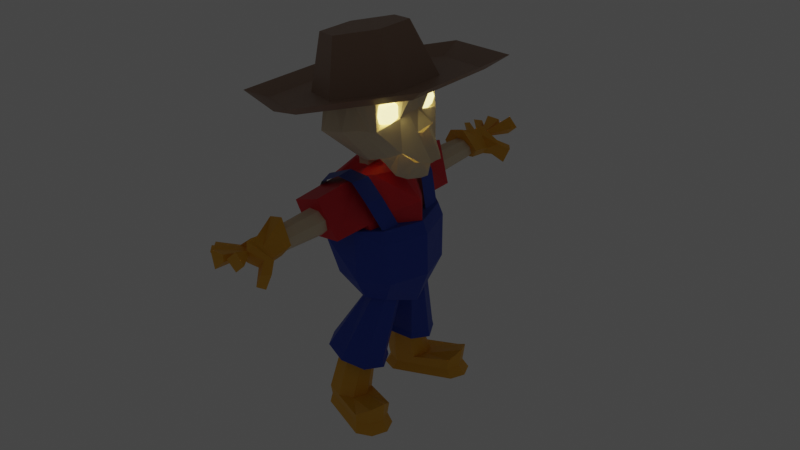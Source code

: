 # Source: Farmer_villager.blend  (saved by Blender 3.0.42; exported with 4.5.12 LTS)
import bpy
from mathutils import Matrix  # noqa: F401  (used for matrix-valued properties, if any)

bpy.ops.wm.read_factory_settings(use_empty=True)
scene = bpy.context.scene
scene.name = 'Scene'

# ---- collections
col_collection = bpy.data.collections.new('Collection'); scene.collection.children.link(col_collection)

# ---- materials (node trees are filled in below, after node groups)
mat_bone = bpy.data.materials.new('Bone')
mat_bone.use_transparent_shadow = False
mat_shirt = bpy.data.materials.new('Shirt')
mat_shirt.use_transparent_shadow = False
mat_pant = bpy.data.materials.new('Pant')
mat_pant.use_transparent_shadow = False
mat_shoes_and_glows = bpy.data.materials.new('Shoes and glows')
mat_shoes_and_glows.use_transparent_shadow = False
mat_hand = bpy.data.materials.new('Hand')
mat_hand.use_transparent_shadow = False
mat_belt = bpy.data.materials.new('Belt')
mat_belt.use_transparent_shadow = False
mat_eyes = bpy.data.materials.new('Eyes')
mat_eyes.use_transparent_shadow = False
mat_hat = bpy.data.materials.new('Hat')
mat_hat.use_transparent_shadow = False

# ---- material node trees
mat_bone.use_nodes = True; mat_bone.node_tree.nodes.clear()
_N = mat_bone.node_tree.nodes; _L = mat_bone.node_tree.links
n0 = _N.new('ShaderNodeBsdfPrincipled'); n0.name = 'Principled BSDF'; n0.location = (10, 300)
n0.distribution = 'GGX'
n0.subsurface_method = 'RANDOM_WALK_SKIN'
n0.inputs[0].default_value = (0.8, 0.6771, 0.4873, 1.0)
n0.inputs[2].default_value = 1.0
n0.inputs[3].default_value = 1.45
n0.inputs[27].default_value = (0.0, 0.0, 0.0, 1.0)
n0.inputs[28].default_value = 1.0
n1 = _N.new('ShaderNodeOutputMaterial'); n1.name = 'Material Output'; n1.location = (300, 300)
_L.new(n0.outputs[0], n1.inputs[0])
n1.is_active_output = True
mat_shirt.use_nodes = True; mat_shirt.node_tree.nodes.clear()
_N = mat_shirt.node_tree.nodes; _L = mat_shirt.node_tree.links
n0 = _N.new('ShaderNodeBsdfPrincipled'); n0.name = 'Principled BSDF'; n0.location = (10, 300)
n0.distribution = 'GGX'
n0.subsurface_method = 'RANDOM_WALK_SKIN'
n0.inputs[0].default_value = (0.7633, 0.01176, 0.02687, 1.0)
n0.inputs[3].default_value = 1.45
n0.inputs[27].default_value = (0.0, 0.0, 0.0, 1.0)
n0.inputs[28].default_value = 1.0
n1 = _N.new('ShaderNodeOutputMaterial'); n1.name = 'Material Output'; n1.location = (300, 300)
_L.new(n0.outputs[0], n1.inputs[0])
n1.is_active_output = True
mat_pant.use_nodes = True; mat_pant.node_tree.nodes.clear()
_N = mat_pant.node_tree.nodes; _L = mat_pant.node_tree.links
n0 = _N.new('ShaderNodeBsdfPrincipled'); n0.name = 'Principled BSDF'; n0.location = (10, 300)
n0.distribution = 'GGX'
n0.subsurface_method = 'RANDOM_WALK_SKIN'
n0.inputs[0].default_value = (0.01533, 0.05941, 0.4641, 1.0)
n0.inputs[3].default_value = 1.45
n0.inputs[27].default_value = (0.0, 0.0, 0.0, 1.0)
n0.inputs[28].default_value = 1.0
n1 = _N.new('ShaderNodeOutputMaterial'); n1.name = 'Material Output'; n1.location = (300, 300)
_L.new(n0.outputs[0], n1.inputs[0])
n1.is_active_output = True
mat_shoes_and_glows.use_nodes = True; mat_shoes_and_glows.node_tree.nodes.clear()
_N = mat_shoes_and_glows.node_tree.nodes; _L = mat_shoes_and_glows.node_tree.links
n0 = _N.new('ShaderNodeBsdfPrincipled'); n0.name = 'Principled BSDF'; n0.location = (10, 300)
n0.distribution = 'GGX'
n0.subsurface_method = 'RANDOM_WALK_SKIN'
n0.inputs[0].default_value = (0.8271, 0.4174, 0.01722, 1.0)
n0.inputs[3].default_value = 1.45
n0.inputs[27].default_value = (0.0, 0.0, 0.0, 1.0)
n0.inputs[28].default_value = 1.0
n1 = _N.new('ShaderNodeOutputMaterial'); n1.name = 'Material Output'; n1.location = (300, 300)
_L.new(n0.outputs[0], n1.inputs[0])
n1.is_active_output = True
mat_hand.use_nodes = True; mat_hand.node_tree.nodes.clear()
_N = mat_hand.node_tree.nodes; _L = mat_hand.node_tree.links
n0 = _N.new('ShaderNodeBsdfPrincipled'); n0.name = 'Principled BSDF'; n0.location = (10, 300)
n0.distribution = 'GGX'
n0.subsurface_method = 'RANDOM_WALK_SKIN'
n0.inputs[0].default_value = (1.0, 0.9043, 0.8934, 1.0)
n0.inputs[3].default_value = 1.45
n0.inputs[27].default_value = (0.0, 0.0, 0.0, 1.0)
n0.inputs[28].default_value = 1.0
n1 = _N.new('ShaderNodeOutputMaterial'); n1.name = 'Material Output'; n1.location = (300, 300)
_L.new(n0.outputs[0], n1.inputs[0])
n1.is_active_output = True
mat_belt.use_nodes = True; mat_belt.node_tree.nodes.clear()
_N = mat_belt.node_tree.nodes; _L = mat_belt.node_tree.links
n0 = _N.new('ShaderNodeBsdfPrincipled'); n0.name = 'Principled BSDF'; n0.location = (10, 300)
n0.distribution = 'GGX'
n0.subsurface_method = 'RANDOM_WALK_SKIN'
n0.inputs[0].default_value = (0.1194, 0.1299, 0.1374, 1.0)
n0.inputs[1].default_value = 0.7523
n0.inputs[2].default_value = 0.3532
n0.inputs[3].default_value = 1.45
n0.inputs[27].default_value = (0.0, 0.0, 0.0, 1.0)
n0.inputs[28].default_value = 1.0
n1 = _N.new('ShaderNodeOutputMaterial'); n1.name = 'Material Output'; n1.location = (300, 300)
_L.new(n0.outputs[0], n1.inputs[0])
n1.is_active_output = True
mat_eyes.use_nodes = True; mat_eyes.node_tree.nodes.clear()
_N = mat_eyes.node_tree.nodes; _L = mat_eyes.node_tree.links
n0 = _N.new('ShaderNodeBsdfPrincipled'); n0.name = 'Principled BSDF'; n0.location = (10, 300)
n0.distribution = 'GGX'
n0.subsurface_method = 'RANDOM_WALK_SKIN'
n0.inputs[0].default_value = (1.0, 0.9915, 0.9915, 1.0)
n0.inputs[3].default_value = 1.45
n0.inputs[27].default_value = (0.9879, 0.8193, 0.279, 1.0)
n0.inputs[28].default_value = 3.3
n1 = _N.new('ShaderNodeOutputMaterial'); n1.name = 'Material Output'; n1.location = (300, 300)
_L.new(n0.outputs[0], n1.inputs[0])
n1.is_active_output = True
mat_hat.use_nodes = True; mat_hat.node_tree.nodes.clear()
_N = mat_hat.node_tree.nodes; _L = mat_hat.node_tree.links
n0 = _N.new('ShaderNodeBsdfPrincipled'); n0.name = 'Principled BSDF'; n0.location = (10, 300)
n0.distribution = 'GGX'
n0.subsurface_method = 'RANDOM_WALK_SKIN'
n0.inputs[0].default_value = (0.3363, 0.2115, 0.1446, 1.0)
n0.inputs[3].default_value = 1.45
n0.inputs[27].default_value = (0.0, 0.0, 0.0, 1.0)
n0.inputs[28].default_value = 1.0
n1 = _N.new('ShaderNodeOutputMaterial'); n1.name = 'Material Output'; n1.location = (300, 300)
_L.new(n0.outputs[0], n1.inputs[0])
n1.is_active_output = True

# ---- world
world_world = bpy.data.worlds.new('World'); scene.world = world_world
world_world.use_nodes = True; world_world.node_tree.nodes.clear()
_N = world_world.node_tree.nodes; _L = world_world.node_tree.links
n0 = _N.new('ShaderNodeOutputWorld'); n0.name = 'World Output'; n0.location = (300, 300)
n1 = _N.new('ShaderNodeBackground'); n1.name = 'Background'; n1.location = (10, 300)
n1.inputs[0].default_value = (0.05088, 0.05088, 0.05088, 1.0)
_L.new(n1.outputs[0], n0.inputs[0])
n0.is_active_output = True
world_world.color = (0.05088, 0.05088, 0.05088)
world_world.use_sun_shadow = False
world_world.sun_shadow_jitter_overblur = 0.0

# ---- meshes
me_cylinder = bpy.data.meshes.new('Cylinder')
me_cylinder.from_pydata([(0.0, 1.0, -1.0), (-1.828e-08, 0.6934, 1.288), (0.866, 0.5, -1.0), (0.6005, 0.3467, 1.288), (0.866, -0.5, -1.0), (0.6005, -0.3467, 1.288), (-8.742e-08, -1.0, -1.0), (-7.889e-08, -0.6934, 1.288), (-0.866, -0.5, -1.0), (-0.6005, -0.3467, 1.288), (-0.866, 0.5, -1.0), (-0.6005, 0.3467, 1.288), (5.262e-08, 1.681, -1.0), (1.456, 0.8405, -1.0), (1.456, -0.8405, -1.0), (-9.433e-08, -1.681, -1.0), (-1.456, -0.8405, -1.0), (-1.456, 0.8405, -1.0), (5.102e-08, 2.067, -0.5845), (1.79, 1.033, -0.5845), (1.79, -1.033, -0.5845), (-1.296e-07, -2.067, -0.5845), (-1.79, -1.033, -0.5845), (-1.79, 1.033, -0.5845), (-0.1355, 0.0, -4.323), (0.1806, 0.0, -4.504), (0.5341, 0.0, -5.734), (0.347, 0.0, -8.859), (-0.1924, -0.1825, -4.249), (0.03966, -0.4115, -4.391), (0.1709, -0.4469, -5.961), (0.0465, -0.5755, -8.869), (-0.5386, -0.1832, -3.917), (-0.8573, -0.4127, -4.52), (-0.8624, -0.4498, -6.199), (-0.7257, -0.4845, -8.742), (-0.6092, 0.0, -3.915), (-0.8802, 0.0, -4.666), (-0.9946, 0.0, -6.281), (-0.7203, 0.0, -8.707), (-0.246, -0.2074, -4.223), (-0.4822, -0.2067, -3.93), (-0.7098, -0.542, -4.514), (-0.101, -0.587, -4.269), (-0.661, -0.8086, -6.106), (0.112, -0.7796, -6.114), (-0.3987, -0.6937, -8.829), (-0.1552, -0.6329, -8.868), (-0.04118, -1.339, -6.29), (-0.5869, -1.353, -6.084), (-0.1699, -1.458, -4.48), (-0.6572, -1.431, -4.619), (-0.1924, 0.1825, -4.249), (0.03966, 0.4115, -4.391), (0.1709, 0.4469, -5.961), (0.0465, 0.5755, -8.869), (-0.5386, 0.1832, -3.917), (-0.8573, 0.4127, -4.52), (-0.8624, 0.4498, -6.199), (-0.7257, 0.4845, -8.742), (-0.246, 0.2074, -4.223), (-0.4822, 0.2067, -3.93), (-0.7098, 0.542, -4.514), (-0.101, 0.587, -4.269), (-0.661, 0.8086, -6.106), (0.112, 0.7796, -6.114), (-0.3987, 0.6937, -8.829), (-0.1552, 0.6329, -8.868), (-0.04118, 1.339, -6.29), (-0.5869, 1.353, -6.084), (-0.1699, 1.458, -4.48), (-0.6572, 1.431, -4.619), (0.1419, 0.0, -0.07787), (0.8633, 0.0, -1.265), (0.7731, 0.0, -1.964), (1.016, 0.0, -2.506), (0.03828, -0.3988, -0.18), (0.4369, -0.4045, -2.118), (-0.3661, -0.3375, -0.2209), (0.02262, -0.887, -2.286), (-0.7607, -0.2444, -0.6254), (-0.609, -0.693, -2.425), (-0.8094, 0.0, -0.5832), (-0.9026, 0.0, -2.321), (0.5489, -0.2711, -1.547), (0.09491, -0.282, -0.08166), (0.45, -0.1485, -2.006), (0.9518, 0.0, -4.015), (0.6799, -0.3898, -3.455), (0.1714, -0.5715, -3.628), (-0.1129, -0.3999, -3.79), (-0.1643, 0.0, -4.048), (0.9668, -0.108, -4.022), (0.7888, 0.0, -2.918), (0.8091, -0.1244, -2.807), (0.428, -0.7181, -2.388), (0.8879, -0.2212, -1.306), (0.5254, -0.6896, -2.398), (0.7557, -0.2669, -1.46), (0.6264, -0.2619, -2.187), (0.49, -0.449, -1.547), (-0.1974, -0.7125, -1.001), (-0.7366, -0.3564, -1.123), (-0.8947, 0.0, -1.251), (0.406, -0.7246, -0.9628), (0.5872, -0.6714, -1.315), (-0.2563, 0.0, -0.1611), (0.2749, -0.7886, -2.283), (-0.1402, -0.3615, -0.2052), (0.5023, -0.4956, -3.569), (0.1515, -0.7469, -1.033), (0.6074, 0.0, -4.77), (0.1545, 0.0, -4.303), (-0.1874, 0.0, -3.82), (0.3278, 0.0, -4.726), (0.457, 0.0, -4.759), (0.8045, 0.0, -4.06), (0.2643, -0.5243, -3.262), (0.06866, -0.4627, -3.206), (0.5726, -0.3376, -3.454), (0.7972, -0.0893, -4.053), (0.7519, 0.0, -4.641), (0.2086, -0.253, -4.129), (-0.1277, -0.09774, -3.929), (0.2374, -0.2502, -4.275), (0.4928, -0.1757, -4.695), (0.09891, -0.1942, -0.08831), (0.8773, -0.1682, -1.306), (0.7016, -0.1436, -2.02), (0.8529, -0.24, -3.921), (0.4247, 0.0, -4.751), (0.7099, -0.187, -3.974), (0.3368, -0.2519, -4.517), (0.03828, 0.3988, -0.18), (0.4369, 0.4045, -2.118), (-0.3661, 0.3375, -0.2209), (0.02262, 0.887, -2.286), (-0.7607, 0.2444, -0.6254), (-0.609, 0.693, -2.425), (0.5489, 0.2711, -1.547), (0.09491, 0.282, -0.08166), (0.45, 0.1485, -2.006), (0.6799, 0.3898, -3.455), (0.1714, 0.5715, -3.628), (-0.1129, 0.3999, -3.79), (0.9668, 0.108, -4.022), (0.8091, 0.1244, -2.807), (0.428, 0.7181, -2.388), (0.8879, 0.2212, -1.306), (0.5254, 0.6896, -2.398), (0.7557, 0.2669, -1.46), (0.6264, 0.2619, -2.187), (0.49, 0.449, -1.547), (-0.1974, 0.7125, -1.001), (-0.7366, 0.3564, -1.123), (0.406, 0.7246, -0.9628), (0.5872, 0.6714, -1.315), (0.2749, 0.7886, -2.283), (-0.1402, 0.3615, -0.2052), (0.5023, 0.4956, -3.569), (0.1515, 0.7469, -1.033), (0.2643, 0.5243, -3.262), (0.06866, 0.4627, -3.206), (0.5726, 0.3376, -3.454), (0.7972, 0.0893, -4.053), (0.2086, 0.253, -4.129), (-0.1277, 0.09774, -3.929), (0.2374, 0.2502, -4.275), (0.4928, 0.1757, -4.695), (0.09891, 0.1942, -0.08831), (0.8773, 0.1682, -1.306), (0.7016, 0.1436, -2.02), (0.8529, 0.24, -3.921), (0.7099, 0.187, -3.974), (0.3368, 0.2519, -4.517), (-0.3935, -0.5823, -5.005), (-0.4051, -0.6494, -4.821), (-0.253, -0.5823, -5.091), (-0.2106, -0.6494, -4.939), (-0.177, -0.5823, -5.407), (-0.1054, -0.6494, -5.377), (-0.2101, -0.5823, -5.77), (-0.1512, -0.6494, -5.879), (-0.3329, -0.5823, -5.966), (-0.3212, -0.6494, -6.151), (-0.4733, -0.5823, -5.88), (-0.5158, -0.6494, -6.032), (-0.5493, -0.5823, -5.564), (-0.6209, -0.6494, -5.594), (-0.5162, -0.5823, -5.201), (-0.5751, -0.6494, -5.092), (-0.3931, -2.27, -5.011), (-0.382, -2.317, -5.187), (-0.2945, -2.317, -5.24), (-0.2542, -2.27, -5.095), (-0.2472, -2.317, -5.437), (-0.1792, -2.27, -5.408), (-0.2678, -2.317, -5.663), (-0.2119, -2.27, -5.767), (-0.3443, -2.317, -5.785), (-0.3332, -2.27, -5.96), (-0.4318, -2.317, -5.732), (-0.4721, -2.27, -5.876), (-0.4791, -2.317, -5.535), (-0.5471, -2.27, -5.563), (-0.4584, -2.317, -5.309), (-0.5144, -2.27, -5.205), (-0.232, -2.852, -5.355), (-0.01874, -2.776, -5.539), (0.06865, -2.676, -5.639), (-0.1051, -2.58, -5.758), (-0.0592, -2.211, -5.575), (-0.2591, -2.851, -5.432), (-0.155, -2.792, -5.873), (-0.1098, -2.681, -6.114), (-0.2123, -2.583, -6.011), (-0.2154, -2.288, -5.942), (-0.297, -2.846, -5.445), (-0.3425, -2.812, -5.724), (-0.3459, -2.713, -5.685), (-0.3851, -2.606, -5.672), (-0.4733, -2.332, -5.905), (-0.3233, -2.815, -5.397), (-0.499, -2.767, -5.674), (-0.5982, -2.714, -5.813), (-0.6181, -2.552, -5.672), (-0.6247, -2.207, -5.662), (-0.311, -2.805, -5.26), (-0.401, -2.737, -5.216), (-0.5242, -2.721, -5.16), (-0.4527, -2.587, -5.183), (-0.6365, -2.145, -5.08), (-0.2971, -2.822, -5.216), (-0.3058, -2.776, -4.896), (-0.3331, -2.674, -4.905), (-0.3346, -2.556, -4.933), (-0.4705, -2.13, -4.592), (-0.2613, -2.847, -5.198), (-0.2017, -2.745, -5.132), (-0.2344, -2.648, -5.203), (-0.2291, -2.569, -5.273), (-0.2216, -2.139, -4.574), (0.07524, -2.975, -5.921), (0.1682, -2.853, -5.985), (-0.06962, -2.975, -6.414), (-0.02099, -2.854, -6.63), (-0.401, -2.837, -5.523), (-0.3584, -2.792, -5.228), (-0.4944, -3.273, -5.544), (-0.5196, -3.254, -4.807), (-0.2844, -3.258, -5.222), (-0.281, -3.242, -4.949), (-0.5504, -3.162, -5.294), (-0.6512, -3.065, -5.47), (-0.6168, -3.195, -4.991), (-0.7042, -3.079, -4.865), (-0.723, -3.002, -5.347), (-0.7771, -2.925, -5.428), (-0.7459, -3.003, -4.952), (-0.8061, -2.925, -4.911), (0.09591, -3.225, -5.285), (-0.1055, -3.228, -5.588), (-0.2306, -3.237, -5.103), (-0.0202, -3.227, -4.789), (-0.3935, 0.5823, -5.005), (-0.4051, 0.6494, -4.821), (-0.253, 0.5823, -5.091), (-0.2106, 0.6494, -4.939), (-0.177, 0.5823, -5.407), (-0.1054, 0.6494, -5.377), (-0.2101, 0.5823, -5.77), (-0.1512, 0.6494, -5.879), (-0.3329, 0.5823, -5.966), (-0.3212, 0.6494, -6.151), (-0.4733, 0.5823, -5.88), (-0.5158, 0.6494, -6.032), (-0.5493, 0.5823, -5.564), (-0.6209, 0.6494, -5.594), (-0.5162, 0.5823, -5.201), (-0.5751, 0.6494, -5.092), (-0.3931, 2.27, -5.011), (-0.382, 2.317, -5.187), (-0.2945, 2.317, -5.24), (-0.2542, 2.27, -5.095), (-0.2472, 2.317, -5.437), (-0.1792, 2.27, -5.408), (-0.2678, 2.317, -5.663), (-0.2119, 2.27, -5.767), (-0.3443, 2.317, -5.785), (-0.3332, 2.27, -5.96), (-0.4318, 2.317, -5.732), (-0.4721, 2.27, -5.876), (-0.4791, 2.317, -5.535), (-0.5471, 2.27, -5.563), (-0.4584, 2.317, -5.309), (-0.5144, 2.27, -5.205), (-0.232, 2.852, -5.355), (-0.01874, 2.776, -5.539), (0.06865, 2.676, -5.639), (-0.1051, 2.58, -5.758), (-0.0592, 2.211, -5.575), (-0.2591, 2.851, -5.432), (-0.155, 2.792, -5.873), (-0.1098, 2.681, -6.114), (-0.2123, 2.583, -6.011), (-0.2154, 2.288, -5.942), (-0.297, 2.846, -5.445), (-0.3425, 2.812, -5.724), (-0.3459, 2.713, -5.685), (-0.3851, 2.606, -5.672), (-0.4733, 2.332, -5.905), (-0.3233, 2.815, -5.397), (-0.499, 2.767, -5.674), (-0.5982, 2.714, -5.813), (-0.6181, 2.552, -5.672), (-0.6247, 2.207, -5.662), (-0.311, 2.805, -5.26), (-0.401, 2.737, -5.216), (-0.5242, 2.721, -5.16), (-0.4527, 2.587, -5.183), (-0.6365, 2.145, -5.08), (-0.2971, 2.822, -5.216), (-0.3058, 2.776, -4.896), (-0.3331, 2.674, -4.905), (-0.3346, 2.556, -4.933), (-0.4705, 2.13, -4.592), (-0.2613, 2.847, -5.198), (-0.2017, 2.745, -5.132), (-0.2344, 2.648, -5.203), (-0.2291, 2.569, -5.273), (-0.2216, 2.139, -4.574), (0.07524, 2.975, -5.921), (0.1682, 2.853, -5.985), (-0.06962, 2.975, -6.414), (-0.02099, 2.854, -6.63), (-0.401, 2.837, -5.523), (-0.3584, 2.792, -5.228), (-0.4944, 3.273, -5.544), (-0.5196, 3.254, -4.807), (-0.2844, 3.258, -5.222), (-0.281, 3.242, -4.949), (-0.5504, 3.162, -5.294), (-0.6512, 3.065, -5.47), (-0.6168, 3.195, -4.991), (-0.7042, 3.079, -4.865), (-0.723, 3.002, -5.347), (-0.7771, 2.925, -5.428), (-0.7459, 3.003, -4.952), (-0.8061, 2.925, -4.911), (0.09591, 3.225, -5.285), (-0.1055, 3.228, -5.588), (-0.2306, 3.237, -5.103), (-0.0202, 3.227, -4.789), (-0.23, -0.1107, -8.985), (-0.2348, -0.01532, -9.231), (-0.1053, -0.1624, -9.001), (-0.04271, -0.09497, -9.256), (-0.0537, -0.2873, -9.008), (0.03684, -0.2873, -9.266), (-0.1053, -0.4121, -9.001), (-0.04271, -0.4796, -9.256), (-0.23, -0.4638, -8.985), (-0.2348, -0.5592, -9.231), (-0.3547, -0.4121, -8.969), (-0.4268, -0.4796, -9.207), (-0.4064, -0.2873, -8.962), (-0.5064, -0.2873, -9.197), (-0.3547, -0.1624, -8.969), (-0.4268, -0.09497, -9.207), (-1.341, -0.5192, -14.35), (-0.8056, -0.1998, -11.92), (-0.4772, -0.3149, -12.32), (-1.433, -0.7473, -14.3), (-0.3412, -0.5929, -12.48), (-1.341, -0.9755, -14.35), (-0.4772, -0.8709, -12.32), (-1.051, -1.096, -14.52), (-0.8056, -0.9861, -11.92), (-0.8283, -1.001, -14.64), (-1.134, -0.8709, -11.53), (-0.7361, -0.7734, -14.7), (-1.27, -0.5929, -11.36), (-1.051, -0.4507, -14.52), (-1.134, -0.3149, -11.53), (-0.8283, -0.5452, -14.64), (-0.8482, -0.1683, -12.16), (-0.4935, -0.2927, -12.59), (-0.3466, -0.5929, -12.76), (-0.4935, -0.8932, -12.59), (-0.8482, -1.018, -12.16), (-1.203, -0.8932, -11.73), (-1.35, -0.5929, -11.55), (-1.203, -0.2927, -11.73), (-0.7649, -1.001, -13.91), (-1.277, -0.9755, -13.62), (-1.055, -0.4247, -13.74), (-0.6726, -0.7734, -13.96), (-0.7649, -0.5452, -13.91), (-1.277, -0.5192, -13.62), (-1.37, -0.7473, -13.56), (-0.9876, -1.096, -13.78), (-0.1579, -1.244, -13.84), (-0.2561, -1.244, -14.97), (-0.05826, -1.016, -13.8), (-0.1639, -1.016, -15.03), (-0.4788, -1.339, -14.85), (-0.2561, -0.788, -14.97), (-0.182, -0.788, -14.11), (-0.4121, -1.339, -14.07), (-0.4472, -1.386, -14.88), (-1.078, -1.118, -14.52), (-1.324, -1.014, -14.38), (-1.391, -0.4849, -14.34), (-1.492, -0.7364, -14.28), (-1.145, -0.3807, -14.48), (-0.8326, -0.5109, -14.66), (-0.2017, -1.282, -15.02), (-0.1, -1.03, -15.08), (-0.2017, -0.7786, -15.02), (-1.282, -0.9683, -14.01), (-1.282, -0.5389, -14.01), (-1.073, -0.4499, -14.13), (-0.7961, -0.5649, -14.29), (-1.369, -0.7536, -13.96), (-1.006, -1.083, -14.17), (-0.2576, -1.223, -14.6), (-0.1707, -1.008, -14.65), (-0.2576, -0.7934, -14.6), (-0.4671, -1.312, -14.48), (-0.8687, -0.3456, -12.27), (-0.864, -0.3106, -12.25), (-0.6282, -0.3933, -12.53), (-0.662, -0.418, -12.52), (-0.5305, -0.5929, -12.65), (-0.5764, -0.5929, -12.62), (-0.6282, -0.7926, -12.53), (-0.662, -0.7679, -12.52), (-0.864, -0.8753, -12.25), (-0.8687, -0.8403, -12.27), (-1.1, -0.7926, -11.96), (-1.075, -0.7679, -12.02), (-1.198, -0.5929, -11.84), (-1.161, -0.5929, -11.92), (-1.1, -0.3933, -11.96), (-1.075, -0.418, -12.02), (-0.23, 0.1107, -8.985), (-0.2348, 0.01532, -9.231), (-0.1053, 0.1624, -9.001), (-0.04271, 0.09497, -9.256), (-0.0537, 0.2873, -9.008), (0.03684, 0.2873, -9.266), (-0.1053, 0.4121, -9.001), (-0.04271, 0.4796, -9.256), (-0.23, 0.4638, -8.985), (-0.2348, 0.5592, -9.231), (-0.3547, 0.4121, -8.969), (-0.4268, 0.4796, -9.207), (-0.4064, 0.2873, -8.962), (-0.5064, 0.2873, -9.197), (-0.3547, 0.1624, -8.969), (-0.4268, 0.09497, -9.207), (-1.341, 0.5192, -14.35), (-0.8056, 0.1998, -11.92), (-0.4772, 0.3149, -12.32), (-1.433, 0.7473, -14.3), (-0.3412, 0.5929, -12.48), (-1.341, 0.9755, -14.35), (-0.4772, 0.8709, -12.32), (-1.051, 1.096, -14.52), (-0.8056, 0.9861, -11.92), (-0.8283, 1.001, -14.64), (-1.134, 0.8709, -11.53), (-0.7361, 0.7734, -14.7), (-1.27, 0.5929, -11.36), (-1.051, 0.4507, -14.52), (-1.134, 0.3149, -11.53), (-0.8283, 0.5452, -14.64), (-0.8482, 0.1683, -12.16), (-0.4935, 0.2927, -12.59), (-0.3466, 0.5929, -12.76), (-0.4935, 0.8932, -12.59), (-0.8482, 1.018, -12.16), (-1.203, 0.8932, -11.73), (-1.35, 0.5929, -11.55), (-1.203, 0.2927, -11.73), (-0.7649, 1.001, -13.91), (-1.277, 0.9755, -13.62), (-1.055, 0.4247, -13.74), (-0.6726, 0.7734, -13.96), (-0.7649, 0.5452, -13.91), (-1.277, 0.5192, -13.62), (-1.37, 0.7473, -13.56), (-0.9876, 1.096, -13.78), (-0.1579, 1.244, -13.84), (-0.2561, 1.244, -14.97), (-0.05826, 1.016, -13.8), (-0.1639, 1.016, -15.03), (-0.4788, 1.339, -14.85), (-0.2561, 0.788, -14.97), (-0.182, 0.788, -14.11), (-0.4121, 1.339, -14.07), (-0.4472, 1.386, -14.88), (-1.078, 1.118, -14.52), (-1.324, 1.014, -14.38), (-1.391, 0.4849, -14.34), (-1.492, 0.7364, -14.28), (-1.145, 0.3807, -14.48), (-0.8326, 0.5109, -14.66), (-0.2017, 1.282, -15.02), (-0.1, 1.03, -15.08), (-0.2017, 0.7786, -15.02), (-1.282, 0.9683, -14.01), (-1.282, 0.5389, -14.01), (-1.073, 0.4499, -14.13), (-0.7961, 0.5649, -14.29), (-1.369, 0.7536, -13.96), (-1.006, 1.083, -14.17), (-0.2576, 1.223, -14.6), (-0.1707, 1.008, -14.65), (-0.2576, 0.7934, -14.6), (-0.4671, 1.312, -14.48), (-0.8687, 0.3456, -12.27), (-0.864, 0.3106, -12.25), (-0.6282, 0.3933, -12.53), (-0.662, 0.418, -12.52), (-0.5305, 0.5929, -12.65), (-0.5764, 0.5929, -12.62), (-0.6282, 0.7926, -12.53), (-0.662, 0.7679, -12.52), (-0.864, 0.8753, -12.25), (-0.8687, 0.8403, -12.27), (-1.1, 0.7926, -11.96), (-1.075, 0.7679, -12.02), (-1.198, 0.5929, -11.84), (-1.161, 0.5929, -11.92), (-1.1, 0.3933, -11.96), (-1.075, 0.418, -12.02), (0.6202, -0.2261, -1.902), (0.4371, -0.1484, -1.796), (0.5973, -0.2811, -2.167), (0.4047, -0.2261, -2.172), (0.5878, -0.4137, -2.277), (0.3913, -0.4137, -2.327), (0.5973, -0.5463, -2.167), (0.4047, -0.6013, -2.172), (0.6202, -0.6013, -1.902), (0.4371, -0.679, -1.796), (0.6431, -0.5463, -1.636), (0.4695, -0.6013, -1.421), (0.6526, -0.4137, -1.526), (0.4829, -0.4137, -1.266), (0.6431, -0.2811, -1.636), (0.4695, -0.2261, -1.421), (0.6202, 0.5905, -1.902), (0.4371, 0.6682, -1.796), (0.5973, 0.5355, -2.167), (0.4047, 0.5905, -2.172), (0.5878, 0.4029, -2.277), (0.3913, 0.4029, -2.327), (0.5973, 0.2702, -2.167), (0.4047, 0.2153, -2.172), (0.6202, 0.2153, -1.902), (0.4371, 0.1376, -1.796), (0.6431, 0.2702, -1.636), (0.4695, 0.2153, -1.421), (0.6526, 0.4029, -1.526), (0.4829, 0.4029, -1.266), (0.6431, 0.5355, -1.636), (0.4695, 0.5905, -1.421), (0.554, -0.5539, -2.922), (0.097, -0.7292, -2.957), (-0.3414, -0.2352, -3.517), (-0.5334, 0.0, -3.184), (0.3886, -0.6421, -2.926), (0.554, 0.5539, -2.922), (0.097, 0.7292, -2.957), (-0.3414, 0.2352, -3.517), (0.3886, 0.6421, -2.926), (-0.2213, -0.1934, -3.838), (-0.2484, 0.0, -3.861), (-0.361, -0.5464, -3.108), (-0.2213, 0.1934, -3.838), (-0.361, 0.5464, -3.108), (-0.453, 0.0, -3.388), (-0.2835, -0.1934, -4.558), (-0.3106, 0.0, -4.581), (-0.5152, 0.0, -4.108), (-0.2835, 0.1934, -4.558), (-0.4036, -0.2352, -4.237), (-0.4036, 0.2352, -4.237), (0.5022, 0.0, -6.587), (0.07431, 0.0, -10.2), (0.2802, -0.6633, -6.46), (-0.03855, -0.5693, -9.603), (-0.9003, -0.6832, -5.781), (-0.6799, -0.4994, -9.234), (-0.7237, 0.0, -9.742), (-1.006, 0.0, -5.72), (-0.9024, 0.0, -8.155), (0.1965, -0.6383, -8.786), (-0.9024, -0.616, -8.155), (0.4075, 0.0, -8.908), (0.025, 0.0, -6.313), (-0.06452, -0.9503, -6.262), (-0.382, 0.0, -9.939), (-0.3381, -0.7134, -9.431), (-0.2599, -0.9, -8.524), (-0.9505, -0.7109, -6.301), (-1.08, 0.0, -6.227), (0.2934, -0.7109, -7.016), (0.5396, 0.0, -7.157), (-0.1067, -0.9457, -6.786), (-0.6353, -1.017, -5.934), (-0.6173, 0.0, -9.804), (-0.6811, -0.8227, -8.282), (-0.5905, 0.0, -5.959), (-0.5734, -0.6047, -9.296), (-0.6286, -1.005, -6.486), (0.2887, -0.3302, -6.48), (0.2464, -0.6582, -6.456), (0.1908, -0.4665, -5.261), (0.1485, -0.7945, -5.237), (0.04095, -0.5317, -4.351), (-0.001336, -0.8597, -4.327), (-0.7751, -0.5407, -4.333), (-0.6571, -0.8487, -4.401), (-0.8996, -0.5508, -5.042), (-0.7401, -0.8386, -5.133), (-0.8809, -0.5508, -5.834), (-0.7214, -0.8386, -5.926), (-0.7055, -0.8436, -4.553), (-0.8442, -0.5458, -4.473), (-0.2638, -0.8537, -4.11), (-0.3016, -0.5357, -4.088), (0.2802, 0.6633, -6.46), (-0.03855, 0.5693, -9.603), (-0.9003, 0.6832, -5.781), (-0.6799, 0.4994, -9.234), (0.1965, 0.6383, -8.786), (-0.9024, 0.616, -8.155), (-0.06452, 0.9503, -6.262), (-0.3381, 0.7134, -9.431), (-0.2599, 0.9, -8.524), (-0.9505, 0.7109, -6.301), (0.2934, 0.7109, -7.016), (-0.1067, 0.9457, -6.786), (-0.6353, 1.017, -5.934), (-0.6811, 0.8227, -8.282), (-0.5734, 0.6047, -9.296), (-0.6286, 1.005, -6.486), (0.2887, 0.3302, -6.48), (0.2464, 0.6582, -6.456), (0.1908, 0.4665, -5.261), (0.1485, 0.7945, -5.237), (0.04095, 0.5317, -4.351), (-0.001336, 0.8597, -4.327), (-0.7751, 0.5407, -4.333), (-0.6571, 0.8487, -4.401), (-0.8996, 0.5508, -5.042), (-0.7401, 0.8386, -5.133), (-0.8809, 0.5508, -5.834), (-0.7214, 0.8386, -5.926), (-0.7055, 0.8436, -4.553), (-0.8442, 0.5458, -4.473), (-0.2638, 0.8537, -4.11), (-0.3016, 0.5357, -4.088)], [], [(0, 1, 3, 2), (2, 3, 5, 4), (4, 5, 7, 6), (6, 7, 9, 8), (3, 1, 11, 9, 7, 5), (8, 9, 11, 10), (10, 11, 1, 0), (4, 6, 15, 14), (14, 15, 21, 20), (10, 0, 12, 17), (6, 8, 16, 15), (2, 4, 14, 13), (8, 10, 17, 16), (0, 2, 13, 12), (12, 13, 19, 18), (17, 12, 18, 23), (15, 16, 22, 21), (13, 14, 20, 19), (16, 17, 23, 22), (26, 25, 29, 30), (35, 34, 38, 39), (25, 24, 28, 29), (44, 42, 33, 34), (31, 30, 45, 47), (27, 26, 30, 31), (30, 29, 43, 45), (29, 28, 40, 43), (41, 40, 28, 24, 36, 32), (34, 33, 37, 38), (46, 47, 45, 44), (33, 32, 36, 37), (41, 42, 43, 40), (43, 50, 48, 45), (34, 35, 46, 44), (42, 41, 32, 33), (45, 48, 49, 44), (42, 51, 50, 43), (44, 49, 51, 42), (26, 54, 53, 25), (59, 39, 38, 58), (25, 53, 52, 24), (64, 58, 57, 62), (55, 67, 65, 54), (27, 55, 54, 26), (54, 65, 63, 53), (53, 63, 60, 52), (61, 56, 36, 24, 52, 60), (58, 38, 37, 57), (66, 64, 65, 67), (57, 37, 36, 56), (61, 60, 63, 62), (63, 65, 68, 70), (58, 64, 66, 59), (62, 57, 56, 61), (65, 64, 69, 68), (62, 63, 70, 71), (64, 62, 71, 69), (105, 98, 96, 104), (72, 106, 78, 108, 76, 85, 126), (95, 104, 110, 107), (573, 107, 79, 570), (77, 100, 105, 97), (110, 101, 79, 107), (570, 79, 81, 580), (110, 108, 78, 101), (129, 128, 99, 97, 95, 569, 88), (101, 102, 81, 79), (94, 75, 74, 128, 129, 92), (102, 80, 82, 103), (96, 85, 76, 104), (93, 94, 92, 87), (73, 72, 126, 127), (97, 105, 104, 95), (127, 126, 85, 96), (100, 84, 98, 105), (86, 77, 97, 99), (81, 102, 103, 83), (84, 86, 99, 98), (78, 106, 82, 80), (569, 95, 107, 573), (101, 78, 80, 102), (118, 123, 122, 117), (121, 116, 120, 125), (111, 121, 125, 115), (112, 122, 123, 113), (114, 124, 122, 112), (131, 132, 125, 120), (115, 125, 132, 130), (117, 122, 124, 119), (132, 131, 119, 124), (98, 99, 128, 127, 96), (73, 127, 128, 74), (130, 132, 124, 114), (580, 81, 83, 572), (104, 76, 108, 110), (156, 155, 148, 150), (72, 169, 140, 133, 158, 135, 106), (147, 157, 160, 155), (577, 575, 136, 157), (134, 149, 156, 152), (160, 157, 136, 153), (575, 582, 138, 136), (160, 153, 135, 158), (172, 142, 574, 147, 149, 151, 171), (153, 136, 138, 154), (146, 145, 172, 171, 74, 75), (154, 103, 82, 137), (148, 155, 133, 140), (93, 87, 145, 146), (73, 170, 169, 72), (149, 147, 155, 156), (170, 148, 140, 169), (152, 156, 150, 139), (141, 151, 149, 134), (138, 83, 103, 154), (139, 150, 151, 141), (135, 137, 82, 106), (574, 577, 157, 147), (153, 154, 137, 135), (162, 161, 165, 166), (121, 168, 164, 116), (111, 115, 168, 121), (112, 113, 166, 165), (114, 112, 165, 167), (173, 164, 168, 174), (115, 130, 174, 168), (161, 163, 167, 165), (174, 167, 163, 173), (150, 148, 170, 171, 151), (73, 74, 171, 170), (130, 114, 167, 174), (582, 572, 83, 138), (155, 160, 158, 133), (176, 191, 194, 178), (178, 194, 196, 180), (186, 202, 204, 188), (180, 196, 198, 182), (182, 198, 200, 184), (176, 178, 177, 175), (178, 180, 179, 177), (180, 182, 181, 179), (182, 184, 183, 181), (184, 186, 185, 183), (186, 188, 187, 185), (188, 190, 189, 187), (190, 176, 175, 189), (175, 177, 179, 181, 183, 185, 187, 189), (184, 200, 202, 186), (190, 206, 191, 176), (188, 204, 206, 190), (194, 191, 192, 193), (196, 194, 193, 195), (198, 196, 195, 197), (200, 198, 197, 199), (202, 200, 199, 201), (204, 202, 201, 203), (206, 204, 203, 205), (191, 206, 205, 192), (210, 209, 214, 215), (212, 217, 218, 213), (220, 221, 216, 215), (213, 214, 245, 244), (221, 220, 225, 226), (214, 213, 218, 219), (215, 214, 219, 220), (217, 222, 246, 223, 218), (219, 218, 223, 224), (220, 219, 224, 225), (227, 232, 233, 228, 247), (226, 225, 230, 231), (225, 224, 229, 230), (246, 247, 254, 252), (235, 236, 231, 230), (228, 229, 259, 258), (232, 237, 238, 233), (240, 241, 236, 235), (229, 228, 233, 234), (241, 211, 216, 221, 226, 231, 236), (230, 229, 234, 235), (237, 207, 208, 238), (234, 233, 238, 239), (235, 234, 239, 240), (240, 210, 211, 241), (239, 209, 210, 240), (211, 210, 215, 216), (243, 242, 244, 245), (208, 213, 244, 242), (209, 208, 242, 243), (214, 209, 243, 245), (247, 246, 248, 249), (250, 251, 249, 248), (222, 227, 251, 250), (227, 247, 249, 251), (246, 222, 250, 248), (253, 252, 254, 255), (247, 228, 255, 254), (228, 223, 253, 255), (223, 246, 252, 253), (257, 256, 258, 259), (224, 223, 256, 257), (229, 224, 257, 259), (223, 228, 258, 256), (263, 262, 261, 260), (222, 217, 261, 262, 227), (212, 207, 260, 261, 217), (237, 232, 227, 262, 263), (207, 237, 263, 260), (207, 212, 213, 208), (238, 208, 209, 239), (265, 267, 283, 280), (267, 269, 285, 283), (275, 277, 293, 291), (269, 271, 287, 285), (271, 273, 289, 287), (265, 264, 266, 267), (267, 266, 268, 269), (269, 268, 270, 271), (271, 270, 272, 273), (273, 272, 274, 275), (275, 274, 276, 277), (277, 276, 278, 279), (279, 278, 264, 265), (264, 278, 276, 274, 272, 270, 268, 266), (273, 275, 291, 289), (279, 265, 280, 295), (277, 279, 295, 293), (283, 282, 281, 280), (285, 284, 282, 283), (287, 286, 284, 285), (289, 288, 286, 287), (291, 290, 288, 289), (293, 292, 290, 291), (295, 294, 292, 293), (280, 281, 294, 295), (299, 304, 303, 298), (301, 302, 307, 306), (309, 304, 305, 310), (302, 333, 334, 303), (310, 315, 314, 309), (303, 308, 307, 302), (304, 309, 308, 303), (306, 307, 312, 335, 311), (308, 313, 312, 307), (309, 314, 313, 308), (316, 336, 317, 322, 321), (315, 320, 319, 314), (314, 319, 318, 313), (335, 341, 343, 336), (324, 319, 320, 325), (317, 347, 348, 318), (321, 322, 327, 326), (329, 324, 325, 330), (318, 323, 322, 317), (330, 325, 320, 315, 310, 305, 300), (319, 324, 323, 318), (326, 327, 297, 296), (323, 328, 327, 322), (324, 329, 328, 323), (329, 330, 300, 299), (328, 329, 299, 298), (300, 305, 304, 299), (332, 334, 333, 331), (297, 331, 333, 302), (298, 332, 331, 297), (303, 334, 332, 298), (336, 338, 337, 335), (339, 337, 338, 340), (311, 339, 340, 316), (316, 340, 338, 336), (335, 337, 339, 311), (342, 344, 343, 341), (336, 343, 344, 317), (317, 344, 342, 312), (312, 342, 341, 335), (346, 348, 347, 345), (313, 346, 345, 312), (318, 348, 346, 313), (312, 345, 347, 317), (352, 349, 350, 351), (311, 316, 351, 350, 306), (301, 306, 350, 349, 296), (326, 352, 351, 316, 321), (296, 349, 352, 326), (296, 297, 302, 301), (327, 328, 298, 297), (356, 354, 353, 355), (358, 356, 355, 357), (360, 358, 357, 359), (362, 360, 359, 361), (364, 362, 361, 363), (366, 364, 363, 365), (368, 366, 365, 367), (354, 368, 367, 353), (355, 353, 367, 365, 363, 361, 359, 357), (403, 401, 425, 426), (373, 375, 388, 387), (375, 377, 389, 388), (377, 379, 390, 389), (379, 381, 391, 390), (381, 383, 392, 391), (382, 384, 380, 378, 376, 374, 372, 369), (370, 371, 386, 385), (371, 373, 387, 386), (368, 383, 381, 366), (375, 373, 358, 360), (358, 373, 371, 356), (366, 381, 379, 364), (364, 379, 377, 362), (362, 377, 375, 360), (356, 371, 370, 354), (368, 354, 370, 383), (430, 443, 392, 385), (435, 433, 387, 388), (434, 436, 393, 396), (436, 438, 400, 393), (441, 439, 390, 391), (440, 442, 399, 394), (444, 429, 395, 398), (383, 370, 385, 392), (382, 369, 412, 414), (400, 424, 428, 408), (405, 402, 416, 409), (369, 372, 413, 412), (393, 400, 408, 401), (438, 440, 394, 400), (432, 434, 396, 397), (442, 444, 398, 399), (437, 435, 388, 389), (431, 430, 385, 386), (439, 437, 389, 390), (433, 431, 386, 387), (443, 441, 391, 392), (376, 378, 402, 405), (402, 404, 417, 416), (399, 398, 420, 423), (380, 384, 406, 404), (396, 393, 401, 403), (395, 397, 422, 421), (378, 380, 404, 402), (397, 396, 403, 407), (394, 399, 423, 419), (398, 395, 421, 420), (404, 406, 418, 417), (384, 382, 414, 415), (409, 416, 425, 428), (407, 403, 426, 427), (374, 376, 410, 411), (422, 397, 407, 427), (401, 408, 428, 425), (406, 384, 415, 418), (372, 374, 411, 413), (376, 405, 409, 410), (416, 417, 426, 425), (417, 418, 427, 426), (421, 414, 412, 420), (413, 411, 419, 423), (415, 414, 421, 422), (411, 410, 424, 419), (412, 413, 423, 420), (427, 418, 415, 422), (424, 410, 409, 428), (400, 394, 419, 424), (432, 429, 430, 431), (434, 432, 431, 433), (436, 434, 433, 435), (438, 436, 435, 437), (440, 438, 437, 439), (442, 440, 439, 441), (444, 442, 441, 443), (429, 444, 443, 430), (429, 432, 397, 395), (448, 447, 445, 446), (450, 449, 447, 448), (452, 451, 449, 450), (454, 453, 451, 452), (456, 455, 453, 454), (458, 457, 455, 456), (460, 459, 457, 458), (446, 445, 459, 460), (447, 449, 451, 453, 455, 457, 459, 445), (495, 518, 517, 493), (465, 479, 480, 467), (467, 480, 481, 469), (469, 481, 482, 471), (471, 482, 483, 473), (473, 483, 484, 475), (474, 461, 464, 466, 468, 470, 472, 476), (462, 477, 478, 463), (463, 478, 479, 465), (460, 458, 473, 475), (467, 452, 450, 465), (450, 448, 463, 465), (458, 456, 471, 473), (456, 454, 469, 471), (454, 452, 467, 469), (448, 446, 462, 463), (460, 475, 462, 446), (522, 477, 484, 535), (527, 480, 479, 525), (526, 488, 485, 528), (528, 485, 492, 530), (533, 483, 482, 531), (532, 486, 491, 534), (536, 490, 487, 521), (475, 484, 477, 462), (474, 506, 504, 461), (492, 500, 520, 516), (497, 501, 508, 494), (461, 504, 505, 464), (485, 493, 500, 492), (530, 492, 486, 532), (524, 489, 488, 526), (534, 491, 490, 536), (529, 481, 480, 527), (523, 478, 477, 522), (531, 482, 481, 529), (525, 479, 478, 523), (535, 484, 483, 533), (468, 497, 494, 470), (494, 508, 509, 496), (491, 515, 512, 490), (472, 496, 498, 476), (488, 495, 493, 485), (487, 513, 514, 489), (470, 494, 496, 472), (489, 499, 495, 488), (486, 511, 515, 491), (490, 512, 513, 487), (496, 509, 510, 498), (476, 507, 506, 474), (501, 520, 517, 508), (499, 519, 518, 495), (466, 503, 502, 468), (514, 519, 499, 489), (493, 517, 520, 500), (498, 510, 507, 476), (464, 505, 503, 466), (468, 502, 501, 497), (508, 517, 518, 509), (509, 518, 519, 510), (513, 512, 504, 506), (505, 515, 511, 503), (507, 514, 513, 506), (503, 511, 516, 502), (504, 512, 515, 505), (519, 514, 507, 510), (516, 520, 501, 502), (492, 516, 511, 486), (524, 523, 522, 521), (526, 525, 523, 524), (528, 527, 525, 526), (530, 529, 527, 528), (532, 531, 529, 530), (534, 533, 531, 532), (536, 535, 533, 534), (521, 522, 535, 536), (521, 487, 489, 524), (539, 541, 542, 540), (542, 541, 543, 544), (544, 543, 545, 546), (545, 547, 548, 546), (547, 549, 550, 548), (551, 549, 547, 545, 543, 541, 539, 537), (550, 549, 551, 552), (552, 551, 537, 538), (554, 553, 555, 556), (555, 557, 558, 556), (558, 557, 559, 560), (560, 559, 561, 562), (561, 563, 564, 562), (563, 565, 566, 564), (567, 565, 563, 561, 559, 557, 555, 553), (566, 565, 567, 568), (568, 567, 553, 554), (538, 537, 539, 540), (51, 49, 48, 50), (71, 70, 68, 69), (579, 578, 584, 585), (142, 159, 577, 574), (143, 144, 582, 575), (159, 143, 575, 577), (583, 576, 589, 586), (88, 569, 573, 109), (89, 570, 580, 90), (109, 573, 570, 89), (578, 579, 91, 90), (571, 578, 90, 580), (579, 581, 144, 91), (581, 576, 582, 144), (576, 583, 572, 582), (583, 571, 580, 572), (587, 585, 586, 589), (584, 588, 586, 585), (571, 583, 586, 588), (576, 581, 587, 589), (578, 571, 588, 584), (581, 579, 585, 587), (615, 597, 594, 612), (607, 594, 597, 608), (617, 612, 594, 607), (604, 591, 593, 605), (610, 590, 592, 609), (591, 601, 599, 593), (616, 614, 600, 595), (595, 600, 598, 596), (593, 599, 606, 605), (613, 604, 605, 616), (609, 592, 603, 611), (590, 602, 603, 592), (599, 609, 611, 606), (601, 610, 609, 599), (614, 617, 607, 600), (600, 607, 608, 598), (606, 611, 617, 614), (596, 613, 616, 595), (605, 606, 614, 616), (611, 603, 612, 617), (602, 615, 612, 603), (619, 618, 620, 621), (621, 620, 622, 623), (632, 633, 624, 625), (630, 631, 626, 627), (627, 626, 628, 629), (625, 624, 631, 630), (623, 622, 633, 632), (615, 646, 636, 597), (643, 608, 597, 636), (649, 643, 636, 646), (604, 641, 635, 591), (610, 644, 634, 590), (591, 635, 638, 601), (648, 637, 639, 647), (637, 596, 598, 639), (635, 641, 642, 638), (613, 648, 641, 604), (644, 645, 640, 634), (590, 634, 640, 602), (638, 642, 645, 644), (601, 638, 644, 610), (647, 639, 643, 649), (639, 598, 608, 643), (642, 647, 649, 645), (596, 637, 648, 613), (641, 648, 647, 642), (645, 649, 646, 640), (602, 640, 646, 615), (651, 653, 652, 650), (653, 655, 654, 652), (664, 657, 656, 665), (662, 659, 658, 663), (659, 661, 660, 658), (657, 662, 663, 656), (655, 664, 665, 654)])
me_cylinder.polygons.foreach_set('material_index', [7, 7, 7, 7, 7, 7, 7, 7, 7, 7, 7, 7, 7, 7, 7, 7, 7, 7, 7, 1, 1, 1, 1, 1, 1, 1, 1, 1, 1, 1, 1, 1, 1, 1, 1, 1, 1, 1, 1, 1, 1, 1, 1, 1, 1, 1, 1, 1, 1, 1, 1, 1, 1, 1, 1, 1, 1, 0, 0, 0, 0, 0, 0, 0, 0, 0, 0, 0, 0, 0, 0, 0, 0, 0, 0, 0, 0, 0, 0, 0, 0, 0, 0, 0, 0, 0, 0, 0, 0, 0, 0, 0, 0, 0, 0, 0, 0, 0, 0, 0, 0, 0, 0, 0, 0, 0, 0, 0, 0, 0, 0, 0, 0, 0, 0, 0, 0, 0, 0, 0, 0, 0, 0, 0, 0, 0, 0, 0, 0, 0, 0, 0, 0, 0, 0, 0, 0, 0, 0, 0, 0, 0, 0, 0, 0, 0, 0, 0, 0, 0, 0, 0, 0, 0, 0, 0, 0, 0, 3, 3, 3, 3, 3, 3, 3, 3, 3, 3, 3, 3, 3, 3, 3, 3, 3, 3, 3, 3, 3, 3, 3, 3, 3, 3, 3, 3, 3, 3, 3, 3, 3, 3, 3, 3, 3, 3, 3, 3, 3, 3, 3, 3, 3, 3, 3, 3, 3, 3, 3, 0, 0, 0, 0, 0, 0, 0, 0, 0, 0, 0, 0, 0, 0, 0, 0, 0, 0, 0, 0, 0, 0, 0, 0, 0, 3, 3, 3, 3, 3, 3, 3, 3, 3, 3, 3, 3, 3, 3, 3, 3, 3, 3, 3, 3, 3, 3, 3, 3, 3, 3, 3, 3, 3, 3, 3, 3, 3, 3, 3, 3, 3, 3, 3, 3, 3, 3, 3, 3, 3, 3, 3, 3, 3, 3, 3, 2, 2, 2, 2, 2, 2, 2, 2, 2, 3, 2, 2, 2, 2, 2, 3, 2, 2, 2, 2, 2, 2, 2, 2, 2, 2, 2, 2, 3, 3, 2, 3, 3, 2, 3, 3, 3, 3, 3, 3, 3, 3, 2, 2, 2, 2, 2, 3, 3, 3, 3, 3, 3, 3, 3, 3, 3, 3, 3, 3, 3, 3, 3, 3, 3, 3, 3, 3, 3, 3, 3, 3, 3, 3, 3, 3, 3, 2, 2, 2, 2, 2, 2, 2, 2, 3, 2, 2, 2, 2, 2, 2, 2, 2, 2, 3, 2, 2, 2, 2, 2, 3, 2, 2, 2, 2, 2, 2, 2, 2, 2, 2, 2, 2, 3, 3, 2, 3, 3, 2, 3, 3, 3, 3, 3, 3, 3, 3, 2, 2, 2, 2, 2, 3, 3, 3, 3, 3, 3, 3, 3, 3, 3, 3, 3, 3, 3, 3, 3, 3, 3, 3, 3, 3, 3, 3, 3, 3, 3, 3, 3, 3, 3, 0, 0, 0, 0, 0, 0, 0, 0, 3, 6, 6, 6, 6, 6, 6, 6, 6, 6, 6, 6, 6, 6, 6, 6, 6, 6, 6, 1, 1, 0, 0, 0, 0, 0, 0, 0, 0, 0, 0, 0, 0, 0, 0, 0, 0, 0, 0, 0, 0, 2, 2, 2, 2, 2, 2, 2, 2, 2, 2, 2, 2, 2, 2, 2, 2, 2, 2, 2, 2, 2, 2, 2, 2, 2, 2, 2, 2, 2, 2, 2, 2, 2, 2, 2, 2, 2, 2, 2, 2, 2, 2, 2, 2, 2, 2, 2, 2, 2, 2, 2, 2, 2, 2, 2, 2])
_uv = me_cylinder.uv_layers.new(name='UVMap')
_uv.uv.foreach_set('vector', [1.0, 0.5, 1.0, 1.0, 0.8333, 1.0, 0.8333, 0.5, 0.8333, 0.5, 0.8333, 1.0, 0.6667, 1.0, 0.6667, 0.5, 0.6667, 0.5, 0.6667, 1.0, 0.5, 1.0, 0.5, 0.5, 0.5, 0.5, 0.5, 1.0, 0.3333, 1.0, 0.3333, 0.5, 0.4578, 0.37, 0.25, 0.49, 0.04215, 0.37, 0.04215, 0.13, 0.25, 0.01, 0.4578, 0.13, 0.3333, 0.5, 0.3333, 1.0, 0.1667, 1.0, 0.1667, 0.5, 0.1667, 0.5, 0.1667, 1.0, -8.941e-08, 1.0, -8.941e-08, 0.5, 0.6667, 0.5, 0.5, 0.5, 0.5, 0.5, 0.6667, 0.5, 0.6667, 0.5, 0.5, 0.5, 0.5, 0.5, 0.6667, 0.5, 0.1667, 0.5, -8.941e-08, 0.5, -8.941e-08, 0.5, 0.1667, 0.5, 0.5, 0.5, 0.3333, 0.5, 0.3333, 0.5, 0.5, 0.5, 0.8333, 0.5, 0.6667, 0.5, 0.6667, 0.5, 0.8333, 0.5, 0.3333, 0.5, 0.1667, 0.5, 0.1667, 0.5, 0.3333, 0.5, 1.0, 0.5, 0.8333, 0.5, 0.8333, 0.5, 1.0, 0.5, 1.0, 0.5, 0.8333, 0.5, 0.8333, 0.5, 1.0, 0.5, 0.1667, 0.5, -8.941e-08, 0.5, -8.941e-08, 0.5, 0.1667, 0.5, 0.5, 0.5, 0.3333, 0.5, 0.3333, 0.5, 0.5, 0.5, 0.8333, 0.5, 0.6667, 0.5, 0.6667, 0.5, 0.8333, 0.5, 0.3333, 0.5, 0.1667, 0.5, 0.1667, 0.5, 0.3333, 0.5, 0.5, 0.625, 0.5, 0.75, 0.375, 0.75, 0.375, 0.625, 0.125, 0.25, 0.125, 0.625, 0.0, 0.625, 0.0, 0.25, 0.5, 0.75, 0.5, 0.875, 0.375, 0.875, 0.375, 0.75, 0.2156, 0.625, 0.2058, 0.75, 0.125, 0.75, 0.125, 0.625, 0.375, 0.25, 0.375, 0.625, 0.2846, 0.625, 0.2953, 0.25, 0.5, 0.25, 0.5, 0.625, 0.375, 0.625, 0.375, 0.25, 0.375, 0.625, 0.375, 0.75, 0.2951, 0.75, 0.2846, 0.625, 0.375, 0.75, 0.375, 0.875, 0.3343, 0.875, 0.2951, 0.75, 0.1647, 0.875, 0.3343, 0.875, 0.375, 0.875, 0.5, 0.875, 0.0, 0.875, 0.125, 0.875, 0.125, 0.625, 0.125, 0.75, 0.0, 0.75, 0.0, 0.625, 0.2047, 0.25, 0.2953, 0.25, 0.2846, 0.625, 0.2156, 0.625, 0.125, 0.75, 0.125, 0.875, 0.0, 0.875, 0.0, 0.75, 0.1647, 0.875, 0.2058, 0.75, 0.2951, 0.75, 0.3343, 0.875, 0.2951, 0.75, 0.2951, 0.75, 0.2846, 0.625, 0.2846, 0.625, 0.125, 0.625, 0.125, 0.25, 0.2047, 0.25, 0.2156, 0.625, 0.2058, 0.75, 0.1647, 0.875, 0.125, 0.875, 0.125, 0.75, 0.2846, 0.625, 0.2846, 0.625, 0.2156, 0.625, 0.2156, 0.625, 0.2058, 0.75, 0.2058, 0.75, 0.2951, 0.75, 0.2951, 0.75, 0.2156, 0.625, 0.2156, 0.625, 0.2058, 0.75, 0.2058, 0.75, 0.5, 0.625, 0.375, 0.625, 0.375, 0.75, 0.5, 0.75, 0.125, 0.25, 0.0, 0.25, 0.0, 0.625, 0.125, 0.625, 0.5, 0.75, 0.375, 0.75, 0.375, 0.875, 0.5, 0.875, 0.2156, 0.625, 0.125, 0.625, 0.125, 0.75, 0.2058, 0.75, 0.375, 0.25, 0.2953, 0.25, 0.2846, 0.625, 0.375, 0.625, 0.5, 0.25, 0.375, 0.25, 0.375, 0.625, 0.5, 0.625, 0.375, 0.625, 0.2846, 0.625, 0.2951, 0.75, 0.375, 0.75, 0.375, 0.75, 0.2951, 0.75, 0.3343, 0.875, 0.375, 0.875, 0.1647, 0.875, 0.125, 0.875, 0.0, 0.875, 0.5, 0.875, 0.375, 0.875, 0.3343, 0.875, 0.125, 0.625, 0.0, 0.625, 0.0, 0.75, 0.125, 0.75, 0.2047, 0.25, 0.2156, 0.625, 0.2846, 0.625, 0.2953, 0.25, 0.125, 0.75, 0.0, 0.75, 0.0, 0.875, 0.125, 0.875, 0.1647, 0.875, 0.3343, 0.875, 0.2951, 0.75, 0.2058, 0.75, 0.2951, 0.75, 0.2846, 0.625, 0.2846, 0.625, 0.2951, 0.75, 0.125, 0.625, 0.2156, 0.625, 0.2047, 0.25, 0.125, 0.25, 0.2058, 0.75, 0.125, 0.75, 0.125, 0.875, 0.1647, 0.875, 0.2846, 0.625, 0.2156, 0.625, 0.2156, 0.625, 0.2846, 0.625, 0.2058, 0.75, 0.2951, 0.75, 0.2951, 0.75, 0.2058, 0.75, 0.2156, 0.625, 0.2058, 0.75, 0.2058, 0.75, 0.2156, 0.625, 0.4114, 0.7351, 0.4526, 0.7385, 0.4609, 0.75, 0.4, 0.7508, 0.5, 0.875, 0.2756, 0.875, 0.25, 0.875, 0.3125, 0.875, 0.375, 0.875, 0.4609, 0.875, 0.4707, 0.875, 0.375, 0.625, 0.399, 0.7797, 0.3245, 0.7844, 0.3125, 0.625, 0.3125, 0.4688, 0.3125, 0.625, 0.25, 0.625, 0.25, 0.4688, 0.393, 0.6573, 0.4211, 0.7191, 0.4114, 0.7351, 0.3831, 0.6405, 0.3245, 0.7844, 0.25, 0.789, 0.25, 0.625, 0.3125, 0.625, 0.25, 0.4688, 0.25, 0.625, 0.125, 0.625, 0.125, 0.4688, 0.3245, 0.7844, 0.3125, 0.875, 0.25, 0.875, 0.25, 0.789, 0.4707, 0.3125, 0.4707, 0.625, 0.453, 0.6353, 0.3831, 0.6405, 0.375, 0.625, 0.375, 0.4688, 0.375, 0.3125, 0.25, 0.789, 0.125, 0.7891, 0.125, 0.625, 0.25, 0.625, 0.4805, 0.461, 0.5, 0.5469, 0.5, 0.625, 0.4707, 0.625, 0.4707, 0.3125, 0.4805, 0.3125, 0.125, 0.7891, 0.125, 0.875, 0.0, 0.875, 0.0, 0.7891, 0.4609, 0.75, 0.4609, 0.875, 0.375, 0.875, 0.3988, 0.7545, 0.5, 0.461, 0.4805, 0.461, 0.4805, 0.3125, 0.5, 0.3125, 0.5, 0.75, 0.5, 0.875, 0.4707, 0.875, 0.4707, 0.75, 0.3831, 0.6405, 0.4114, 0.7351, 0.4, 0.7508, 0.375, 0.625, 0.4707, 0.75, 0.4707, 0.875, 0.4609, 0.875, 0.4609, 0.75, 0.4211, 0.7191, 0.4426, 0.7232, 0.4526, 0.7385, 0.4114, 0.7351, 0.4433, 0.6487, 0.393, 0.6573, 0.3831, 0.6405, 0.453, 0.6353, 0.125, 0.625, 0.125, 0.7891, 0.0, 0.7891, 0.0, 0.625, 0.4426, 0.7232, 0.4433, 0.6487, 0.453, 0.6353, 0.4526, 0.7385, 0.25, 0.875, 0.2756, 0.875, 0.0, 0.875, 0.125, 0.875, 0.375, 0.4688, 0.375, 0.625, 0.3125, 0.625, 0.3125, 0.4688, 0.25, 0.789, 0.25, 0.875, 0.125, 0.875, 0.125, 0.7891, 0.25, 0.3125, 0.25, 0.1875, 0.375, 0.1875, 0.375, 0.3125, 0.5, 0.1875, 0.5, 0.3125, 0.4805, 0.3125, 0.4805, 0.1875, 0.5, 0.125, 0.5, 0.1875, 0.4805, 0.1875, 0.4805, 0.125, 0.375, 0.125, 0.375, 0.1875, 0.25, 0.1875, 0.25, 0.125, 0.4609, 0.125, 0.4609, 0.1875, 0.375, 0.1875, 0.375, 0.125, 0.4756, 0.3125, 0.4756, 0.1875, 0.4805, 0.1875, 0.4805, 0.3125, 0.4805, 0.125, 0.4805, 0.1875, 0.4756, 0.1875, 0.4756, 0.125, 0.375, 0.3125, 0.375, 0.1875, 0.4609, 0.1875, 0.4609, 0.3125, 0.4756, 0.1875, 0.4756, 0.3125, 0.4609, 0.3125, 0.4609, 0.1875, 0.4526, 0.7385, 0.453, 0.6353, 0.4707, 0.625, 0.4707, 0.75, 0.4609, 0.75, 0.5, 0.75, 0.4707, 0.75, 0.4707, 0.625, 0.5, 0.625, 0.4756, 0.125, 0.4756, 0.1875, 0.4609, 0.1875, 0.4609, 0.125, 0.125, 0.4688, 0.125, 0.625, 0.0, 0.625, 0.0, 0.4688, 0.399, 0.7797, 0.375, 0.875, 0.3125, 0.875, 0.3245, 0.7844, 0.4114, 0.7351, 0.4, 0.7508, 0.4609, 0.75, 0.4526, 0.7385, 0.5, 0.875, 0.4707, 0.875, 0.4609, 0.875, 0.375, 0.875, 0.3125, 0.875, 0.25, 0.875, 0.2756, 0.875, 0.375, 0.625, 0.3125, 0.625, 0.3245, 0.7844, 0.399, 0.7797, 0.3125, 0.4688, 0.25, 0.4688, 0.25, 0.625, 0.3125, 0.625, 0.393, 0.6573, 0.3831, 0.6405, 0.4114, 0.7351, 0.4211, 0.7191, 0.3245, 0.7844, 0.3125, 0.625, 0.25, 0.625, 0.25, 0.789, 0.25, 0.4688, 0.125, 0.4688, 0.125, 0.625, 0.25, 0.625, 0.3245, 0.7844, 0.25, 0.789, 0.25, 0.875, 0.3125, 0.875, 0.4707, 0.3125, 0.375, 0.3125, 0.375, 0.4688, 0.375, 0.625, 0.3831, 0.6405, 0.453, 0.6353, 0.4707, 0.625, 0.25, 0.789, 0.25, 0.625, 0.125, 0.625, 0.125, 0.7891, 0.4805, 0.461, 0.4805, 0.3125, 0.4707, 0.3125, 0.4707, 0.625, 0.5, 0.625, 0.5, 0.5469, 0.125, 0.7891, 0.0, 0.7891, 0.0, 0.875, 0.125, 0.875, 0.4609, 0.75, 0.3988, 0.7545, 0.375, 0.875, 0.4609, 0.875, 0.5, 0.461, 0.5, 0.3125, 0.4805, 0.3125, 0.4805, 0.461, 0.5, 0.75, 0.4707, 0.75, 0.4707, 0.875, 0.5, 0.875, 0.3831, 0.6405, 0.375, 0.625, 0.4, 0.7508, 0.4114, 0.7351, 0.4707, 0.75, 0.4609, 0.75, 0.4609, 0.875, 0.4707, 0.875, 0.4211, 0.7191, 0.4114, 0.7351, 0.4526, 0.7385, 0.4426, 0.7232, 0.4433, 0.6487, 0.453, 0.6353, 0.3831, 0.6405, 0.393, 0.6573, 0.125, 0.625, 0.0, 0.625, 0.0, 0.7891, 0.125, 0.7891, 0.4426, 0.7232, 0.4526, 0.7385, 0.453, 0.6353, 0.4433, 0.6487, 0.25, 0.875, 0.125, 0.875, 0.0, 0.875, 0.2756, 0.875, 0.375, 0.4688, 0.3125, 0.4688, 0.3125, 0.625, 0.375, 0.625, 0.25, 0.789, 0.125, 0.7891, 0.125, 0.875, 0.25, 0.875, 0.25, 0.3125, 0.375, 0.3125, 0.375, 0.1875, 0.25, 0.1875, 0.5, 0.1875, 0.4805, 0.1875, 0.4805, 0.3125, 0.5, 0.3125, 0.5, 0.125, 0.4805, 0.125, 0.4805, 0.1875, 0.5, 0.1875, 0.375, 0.125, 0.25, 0.125, 0.25, 0.1875, 0.375, 0.1875, 0.4609, 0.125, 0.375, 0.125, 0.375, 0.1875, 0.4609, 0.1875, 0.4756, 0.3125, 0.4805, 0.3125, 0.4805, 0.1875, 0.4756, 0.1875, 0.4805, 0.125, 0.4756, 0.125, 0.4756, 0.1875, 0.4805, 0.1875, 0.375, 0.3125, 0.4609, 0.3125, 0.4609, 0.1875, 0.375, 0.1875, 0.4756, 0.1875, 0.4609, 0.1875, 0.4609, 0.3125, 0.4756, 0.3125, 0.4526, 0.7385, 0.4609, 0.75, 0.4707, 0.75, 0.4707, 0.625, 0.453, 0.6353, 0.5, 0.75, 0.5, 0.625, 0.4707, 0.625, 0.4707, 0.75, 0.4756, 0.125, 0.4609, 0.125, 0.4609, 0.1875, 0.4756, 0.1875, 0.125, 0.4688, 0.0, 0.4688, 0.0, 0.625, 0.125, 0.625, 0.399, 0.7797, 0.3245, 0.7844, 0.3125, 0.875, 0.375, 0.875, 1.0, 0.5613, 1.0, 0.9928, 0.875, 0.9928, 0.875, 0.5613, 0.875, 0.5613, 0.875, 0.9928, 0.75, 0.9928, 0.75, 0.5613, 0.375, 0.5613, 0.375, 0.9928, 0.25, 0.9928, 0.25, 0.5613, 0.75, 0.5613, 0.75, 0.9928, 0.625, 0.9928, 0.625, 0.5613, 0.625, 0.5613, 0.625, 0.9928, 0.5, 0.9928, 0.5, 0.5613, 1.0, 0.5613, 0.875, 0.5613, 0.8924, 0.5, 0.9826, 0.5, 0.875, 0.5613, 0.75, 0.5613, 0.7674, 0.5, 0.8576, 0.5, 0.75, 0.5613, 0.625, 0.5613, 0.6424, 0.5, 0.7326, 0.5, 0.625, 0.5613, 0.5, 0.5613, 0.5174, 0.5, 0.6076, 0.5, 0.5, 0.5613, 0.375, 0.5613, 0.3924, 0.5, 0.4826, 0.5, 0.375, 0.5613, 0.25, 0.5613, 0.2674, 0.5, 0.3576, 0.5, 0.25, 0.5613, 0.125, 0.5613, 0.1424, 0.5, 0.2326, 0.5, 0.125, 0.5613, 0.0, 0.5613, 0.01738, 0.5, 0.1076, 0.5, 0.75, 0.4233, 0.8725, 0.3725, 0.9233, 0.25, 0.8725, 0.1275, 0.75, 0.07672, 0.6275, 0.1275, 0.5767, 0.25, 0.6275, 0.3725, 0.5, 0.5613, 0.5, 0.9928, 0.375, 0.9928, 0.375, 0.5613, 0.125, 0.5613, 0.125, 0.9928, 0.0, 0.9928, 0.0, 0.5613, 0.25, 0.5613, 0.25, 0.9928, 0.125, 0.9928, 0.125, 0.5613, 0.875, 0.9928, 1.0, 0.9928, 0.9787, 1.0, 0.8963, 1.0, 0.75, 0.9928, 0.875, 0.9928, 0.8537, 1.0, 0.7713, 1.0, 0.625, 0.9928, 0.75, 0.9928, 0.7287, 1.0, 0.6463, 1.0, 0.5, 0.9928, 0.625, 0.9928, 0.6037, 1.0, 0.5213, 1.0, 0.375, 0.9928, 0.5, 0.9928, 0.4787, 1.0, 0.3963, 1.0, 0.25, 0.9928, 0.375, 0.9928, 0.3537, 1.0, 0.2713, 1.0, 0.125, 0.9928, 0.25, 0.9928, 0.2287, 1.0, 0.1463, 1.0, 0.0, 0.9928, 0.125, 0.9928, 0.1037, 1.0, 0.02133, 1.0, 0.75, 0.5, 0.75, 0.625, 0.625, 0.625, 0.625, 0.5, 0.5284, 0.875, 0.4701, 0.875, 0.5, 0.75, 0.625, 0.75, 0.5, 0.5, 0.5, 0.125, 0.625, 0.125, 0.625, 0.5, 0.625, 0.75, 0.625, 0.625, 0.625, 0.625, 0.625, 0.75, 0.5, 0.125, 0.5, 0.5, 0.375, 0.5, 0.375, 0.125, 0.625, 0.625, 0.625, 0.75, 0.5, 0.75, 0.5, 0.625, 0.625, 0.5, 0.625, 0.625, 0.5, 0.625, 0.5, 0.5, 0.4701, 0.875, 0.4049, 0.875, 0.375, 0.875, 0.375, 0.75, 0.5, 0.75, 0.5, 0.625, 0.5, 0.75, 0.375, 0.75, 0.375, 0.625, 0.5, 0.5, 0.5, 0.625, 0.375, 0.625, 0.375, 0.5, 0.3466, 0.875, 0.3173, 0.875, 0.125, 0.75, 0.25, 0.75, 0.25, 0.875, 0.375, 0.125, 0.375, 0.5, 0.25, 0.5, 0.25, 0.125, 0.375, 0.5, 0.375, 0.625, 0.25, 0.625, 0.25, 0.5, 0.375, 0.875, 0.25, 0.875, 0.25, 0.875, 0.375, 0.875, 0.125, 0.5, 0.125, 0.125, 0.25, 0.125, 0.25, 0.5, 0.25, 0.75, 0.25, 0.625, 0.25, 0.625, 0.25, 0.75, 0.3173, 0.875, 0.3702, 0.875, 0.0, 0.75, 0.125, 0.75, 0.0, 0.5, 0.0, 0.125, 0.125, 0.125, 0.125, 0.5, 0.25, 0.625, 0.25, 0.75, 0.125, 0.75, 0.125, 0.625, 1.0, 0.125, 0.75, 0.125, 0.625, 0.125, 0.5, 0.125, 0.375, 0.125, 0.25, 0.125, 0.125, 0.125, 0.25, 0.5, 0.25, 0.625, 0.125, 0.625, 0.125, 0.5, 0.3702, 0.875, 0.5577, 0.875, 0.75, 0.75, 1.0, 0.75, 0.125, 0.625, 0.125, 0.75, 0.0, 0.75, 0.0, 0.625, 0.125, 0.5, 0.125, 0.625, 0.0, 0.625, 0.0, 0.5, 1.0, 0.5, 0.75, 0.5, 0.75, 0.125, 1.0, 0.125, 1.0, 0.625, 0.75, 0.625, 0.75, 0.5, 1.0, 0.5, 0.75, 0.125, 0.75, 0.5, 0.625, 0.5, 0.625, 0.125, 0.75, 0.625, 0.75, 0.75, 0.625, 0.75, 0.625, 0.625, 0.75, 0.75, 0.625, 0.75, 0.625, 0.75, 0.75, 0.75, 0.75, 0.625, 0.75, 0.75, 0.75, 0.75, 0.75, 0.625, 0.625, 0.625, 0.75, 0.625, 0.75, 0.625, 0.625, 0.625, 0.25, 0.875, 0.375, 0.875, 0.375, 0.875, 0.25, 0.875, 0.4049, 0.875, 0.3466, 0.875, 0.25, 0.875, 0.375, 0.875, 0.4049, 0.875, 0.3466, 0.875, 0.3466, 0.875, 0.4049, 0.875, 0.3466, 0.875, 0.25, 0.875, 0.25, 0.875, 0.3466, 0.875, 0.375, 0.875, 0.4049, 0.875, 0.4049, 0.875, 0.375, 0.875, 0.375, 0.75, 0.375, 0.875, 0.25, 0.875, 0.25, 0.75, 0.25, 0.875, 0.25, 0.75, 0.25, 0.75, 0.25, 0.875, 0.25, 0.75, 0.375, 0.75, 0.375, 0.75, 0.25, 0.75, 0.375, 0.75, 0.375, 0.875, 0.375, 0.875, 0.375, 0.75, 0.375, 0.625, 0.375, 0.75, 0.25, 0.75, 0.25, 0.625, 0.375, 0.625, 0.375, 0.75, 0.375, 0.75, 0.375, 0.625, 0.25, 0.625, 0.375, 0.625, 0.375, 0.625, 0.25, 0.625, 0.375, 0.75, 0.25, 0.75, 0.25, 0.75, 0.375, 0.75, 0.3702, 0.875, 0.3466, 0.875, 0.4701, 0.875, 0.5577, 0.875, 0.4049, 0.875, 0.4701, 0.875, 0.4701, 0.875, 0.3466, 0.875, 0.3466, 0.875, 0.5284, 0.875, 0.5577, 0.875, 0.5577, 0.875, 0.4701, 0.875, 0.4701, 0.875, 0.3702, 0.875, 0.3173, 0.875, 0.3466, 0.875, 0.3466, 0.875, 0.3702, 0.875, 0.5577, 0.875, 0.3702, 0.875, 0.3702, 0.875, 0.5577, 0.875, 0.5577, 0.875, 0.5284, 0.875, 0.625, 0.75, 0.75, 0.75, 1.0, 0.75, 0.75, 0.75, 0.75, 0.625, 1.0, 0.625, 1.0, 0.5613, 0.875, 0.5613, 0.875, 0.9928, 1.0, 0.9928, 0.875, 0.5613, 0.75, 0.5613, 0.75, 0.9928, 0.875, 0.9928, 0.375, 0.5613, 0.25, 0.5613, 0.25, 0.9928, 0.375, 0.9928, 0.75, 0.5613, 0.625, 0.5613, 0.625, 0.9928, 0.75, 0.9928, 0.625, 0.5613, 0.5, 0.5613, 0.5, 0.9928, 0.625, 0.9928, 1.0, 0.5613, 0.9826, 0.5, 0.8924, 0.5, 0.875, 0.5613, 0.875, 0.5613, 0.8576, 0.5, 0.7674, 0.5, 0.75, 0.5613, 0.75, 0.5613, 0.7326, 0.5, 0.6424, 0.5, 0.625, 0.5613, 0.625, 0.5613, 0.6076, 0.5, 0.5174, 0.5, 0.5, 0.5613, 0.5, 0.5613, 0.4826, 0.5, 0.3924, 0.5, 0.375, 0.5613, 0.375, 0.5613, 0.3576, 0.5, 0.2674, 0.5, 0.25, 0.5613, 0.25, 0.5613, 0.2326, 0.5, 0.1424, 0.5, 0.125, 0.5613, 0.125, 0.5613, 0.1076, 0.5, 0.01738, 0.5, 0.0, 0.5613, 0.75, 0.4233, 0.6275, 0.3725, 0.5767, 0.25, 0.6275, 0.1275, 0.75, 0.07672, 0.8725, 0.1275, 0.9233, 0.25, 0.8725, 0.3725, 0.5, 0.5613, 0.375, 0.5613, 0.375, 0.9928, 0.5, 0.9928, 0.125, 0.5613, 0.0, 0.5613, 0.0, 0.9928, 0.125, 0.9928, 0.25, 0.5613, 0.125, 0.5613, 0.125, 0.9928, 0.25, 0.9928, 0.875, 0.9928, 0.8963, 1.0, 0.9787, 1.0, 1.0, 0.9928, 0.75, 0.9928, 0.7713, 1.0, 0.8537, 1.0, 0.875, 0.9928, 0.625, 0.9928, 0.6463, 1.0, 0.7287, 1.0, 0.75, 0.9928, 0.5, 0.9928, 0.5213, 1.0, 0.6037, 1.0, 0.625, 0.9928, 0.375, 0.9928, 0.3963, 1.0, 0.4787, 1.0, 0.5, 0.9928, 0.25, 0.9928, 0.2713, 1.0, 0.3537, 1.0, 0.375, 0.9928, 0.125, 0.9928, 0.1463, 1.0, 0.2287, 1.0, 0.25, 0.9928, 0.0, 0.9928, 0.02133, 1.0, 0.1037, 1.0, 0.125, 0.9928, 0.75, 0.5, 0.625, 0.5, 0.625, 0.625, 0.75, 0.625, 0.5284, 0.875, 0.625, 0.75, 0.5, 0.75, 0.4701, 0.875, 0.5, 0.5, 0.625, 0.5, 0.625, 0.125, 0.5, 0.125, 0.625, 0.75, 0.625, 0.75, 0.625, 0.625, 0.625, 0.625, 0.5, 0.125, 0.375, 0.125, 0.375, 0.5, 0.5, 0.5, 0.625, 0.625, 0.5, 0.625, 0.5, 0.75, 0.625, 0.75, 0.625, 0.5, 0.5, 0.5, 0.5, 0.625, 0.625, 0.625, 0.4701, 0.875, 0.5, 0.75, 0.375, 0.75, 0.375, 0.875, 0.4049, 0.875, 0.5, 0.625, 0.375, 0.625, 0.375, 0.75, 0.5, 0.75, 0.5, 0.5, 0.375, 0.5, 0.375, 0.625, 0.5, 0.625, 0.3466, 0.875, 0.25, 0.875, 0.25, 0.75, 0.125, 0.75, 0.3173, 0.875, 0.375, 0.125, 0.25, 0.125, 0.25, 0.5, 0.375, 0.5, 0.375, 0.5, 0.25, 0.5, 0.25, 0.625, 0.375, 0.625, 0.375, 0.875, 0.375, 0.875, 0.25, 0.875, 0.25, 0.875, 0.125, 0.5, 0.25, 0.5, 0.25, 0.125, 0.125, 0.125, 0.25, 0.75, 0.25, 0.75, 0.25, 0.625, 0.25, 0.625, 0.3173, 0.875, 0.125, 0.75, 0.0, 0.75, 0.3702, 0.875, 0.0, 0.5, 0.125, 0.5, 0.125, 0.125, 0.0, 0.125, 0.25, 0.625, 0.125, 0.625, 0.125, 0.75, 0.25, 0.75, 1.0, 0.125, 0.125, 0.125, 0.25, 0.125, 0.375, 0.125, 0.5, 0.125, 0.625, 0.125, 0.75, 0.125, 0.25, 0.5, 0.125, 0.5, 0.125, 0.625, 0.25, 0.625, 0.3702, 0.875, 1.0, 0.75, 0.75, 0.75, 0.5577, 0.875, 0.125, 0.625, 0.0, 0.625, 0.0, 0.75, 0.125, 0.75, 0.125, 0.5, 0.0, 0.5, 0.0, 0.625, 0.125, 0.625, 1.0, 0.5, 1.0, 0.125, 0.75, 0.125, 0.75, 0.5, 1.0, 0.625, 1.0, 0.5, 0.75, 0.5, 0.75, 0.625, 0.75, 0.125, 0.625, 0.125, 0.625, 0.5, 0.75, 0.5, 0.75, 0.625, 0.625, 0.625, 0.625, 0.75, 0.75, 0.75, 0.75, 0.75, 0.75, 0.75, 0.625, 0.75, 0.625, 0.75, 0.75, 0.625, 0.75, 0.625, 0.75, 0.75, 0.75, 0.75, 0.625, 0.625, 0.625, 0.625, 0.75, 0.625, 0.75, 0.625, 0.25, 0.875, 0.25, 0.875, 0.375, 0.875, 0.375, 0.875, 0.4049, 0.875, 0.375, 0.875, 0.25, 0.875, 0.3466, 0.875, 0.4049, 0.875, 0.4049, 0.875, 0.3466, 0.875, 0.3466, 0.875, 0.3466, 0.875, 0.3466, 0.875, 0.25, 0.875, 0.25, 0.875, 0.375, 0.875, 0.375, 0.875, 0.4049, 0.875, 0.4049, 0.875, 0.375, 0.75, 0.25, 0.75, 0.25, 0.875, 0.375, 0.875, 0.25, 0.875, 0.25, 0.875, 0.25, 0.75, 0.25, 0.75, 0.25, 0.75, 0.25, 0.75, 0.375, 0.75, 0.375, 0.75, 0.375, 0.75, 0.375, 0.75, 0.375, 0.875, 0.375, 0.875, 0.375, 0.625, 0.25, 0.625, 0.25, 0.75, 0.375, 0.75, 0.375, 0.625, 0.375, 0.625, 0.375, 0.75, 0.375, 0.75, 0.25, 0.625, 0.25, 0.625, 0.375, 0.625, 0.375, 0.625, 0.375, 0.75, 0.375, 0.75, 0.25, 0.75, 0.25, 0.75, 0.3702, 0.875, 0.5577, 0.875, 0.4701, 0.875, 0.3466, 0.875, 0.4049, 0.875, 0.3466, 0.875, 0.3466, 0.875, 0.4701, 0.875, 0.4701, 0.875, 0.5284, 0.875, 0.4701, 0.875, 0.4701, 0.875, 0.5577, 0.875, 0.5577, 0.875, 0.3702, 0.875, 0.3702, 0.875, 0.3466, 0.875, 0.3466, 0.875, 0.3173, 0.875, 0.5577, 0.875, 0.5577, 0.875, 0.3702, 0.875, 0.3702, 0.875, 0.5577, 0.875, 0.75, 0.75, 0.625, 0.75, 0.5284, 0.875, 1.0, 0.75, 1.0, 0.625, 0.75, 0.625, 0.75, 0.75, 0.875, 0.919, 1.0, 0.919, 0.9781, 1.0, 0.8969, 1.0, 0.75, 0.919, 0.875, 0.919, 0.8531, 1.0, 0.7719, 1.0, 0.625, 0.919, 0.75, 0.919, 0.7281, 1.0, 0.6469, 1.0, 0.5, 0.919, 0.625, 0.919, 0.6031, 1.0, 0.5219, 1.0, 0.375, 0.919, 0.5, 0.919, 0.4781, 1.0, 0.3969, 1.0, 0.25, 0.919, 0.375, 0.919, 0.3531, 1.0, 0.2719, 1.0, 0.125, 0.919, 0.25, 0.919, 0.2281, 1.0, 0.1469, 1.0, 0.0, 0.919, 0.125, 0.919, 0.1031, 1.0, 0.02192, 1.0, 0.3602, 0.3602, 0.25, 0.4058, 0.1398, 0.3602, 0.09419, 0.25, 0.1398, 0.1398, 0.25, 0.09419, 0.3602, 0.1398, 0.4058, 0.25, 0.7268, 0.5, 0.6482, 0.5, 0.6482, 0.5, 0.7268, 0.5, 0.75, 0.522, 0.625, 0.522, 0.6383, 0.5051, 0.7367, 0.5051, 0.625, 0.522, 0.5, 0.522, 0.5133, 0.5051, 0.6117, 0.5051, 0.5, 0.522, 0.375, 0.522, 0.3883, 0.5051, 0.4867, 0.5051, 0.375, 0.522, 0.25, 0.522, 0.2633, 0.5051, 0.3617, 0.5051, 0.25, 0.522, 0.125, 0.522, 0.1383, 0.5051, 0.2367, 0.5051, 0.75, 0.401, 0.8568, 0.3568, 0.901, 0.25, 0.8568, 0.1432, 0.75, 0.09899, 0.6432, 0.1432, 0.599, 0.25, 0.6432, 0.3568, 1.0, 0.522, 0.875, 0.522, 0.8883, 0.5051, 0.9867, 0.5051, 0.875, 0.522, 0.75, 0.522, 0.7633, 0.5051, 0.8617, 0.5051, 0.125, 0.919, 0.125, 0.522, 0.25, 0.522, 0.25, 0.919, 0.625, 0.522, 0.75, 0.522, 0.75, 0.919, 0.625, 0.919, 0.75, 0.919, 0.75, 0.522, 0.875, 0.522, 0.875, 0.919, 0.25, 0.919, 0.25, 0.522, 0.375, 0.522, 0.375, 0.919, 0.375, 0.919, 0.375, 0.522, 0.5, 0.522, 0.5, 0.919, 0.5, 0.919, 0.5, 0.522, 0.625, 0.522, 0.625, 0.919, 0.875, 0.919, 0.875, 0.522, 1.0, 0.522, 1.0, 0.919, 0.125, 0.919, 0.0, 0.919, 0.0, 0.522, 0.125, 0.522, 0.01991, 0.5017, 0.1051, 0.5017, 0.1117, 0.5051, 0.01333, 0.5051, 0.6449, 0.5017, 0.7301, 0.5017, 0.7367, 0.5051, 0.6383, 0.5051, 0.7268, 0.5, 0.6482, 0.5, 0.6482, 0.5, 0.7268, 0.5, 0.6018, 0.5, 0.5232, 0.5, 0.5232, 0.5, 0.6018, 0.5, 0.2699, 0.5017, 0.3551, 0.5017, 0.3617, 0.5051, 0.2633, 0.5051, 0.3518, 0.5, 0.2732, 0.5, 0.2732, 0.5, 0.3518, 0.5, 0.1018, 0.5, 0.02317, 0.5, 0.02317, 0.5, 0.1018, 0.5, 0.125, 0.522, 0.0, 0.522, 0.01333, 0.5051, 0.1117, 0.5051, 0.75, 0.401, 0.6432, 0.3568, 0.6432, 0.3568, 0.75, 0.401, 0.4768, 0.5, 0.4768, 0.5, 0.4768, 0.5, 0.4768, 0.5, 0.75, 0.09899, 0.8568, 0.1432, 0.8568, 0.1432, 0.75, 0.09899, 0.6432, 0.3568, 0.599, 0.25, 0.599, 0.25, 0.6432, 0.3568, 0.6018, 0.5, 0.5232, 0.5, 0.5232, 0.5, 0.6018, 0.5, 0.4768, 0.5, 0.3982, 0.5, 0.3982, 0.5, 0.4768, 0.5, 0.8518, 0.5, 0.7732, 0.5, 0.7732, 0.5, 0.8518, 0.5, 0.2268, 0.5, 0.1482, 0.5, 0.1482, 0.5, 0.2268, 0.5, 0.5199, 0.5017, 0.6051, 0.5017, 0.6117, 0.5051, 0.5133, 0.5051, 0.8949, 0.5017, 0.9801, 0.5017, 0.9867, 0.5051, 0.8883, 0.5051, 0.3949, 0.5017, 0.4801, 0.5017, 0.4867, 0.5051, 0.3883, 0.5051, 0.7699, 0.5017, 0.8551, 0.5017, 0.8617, 0.5051, 0.7633, 0.5051, 0.1449, 0.5017, 0.2301, 0.5017, 0.2367, 0.5051, 0.1383, 0.5051, 0.75, 0.09899, 0.8568, 0.1432, 0.8568, 0.1432, 0.75, 0.09899, 0.8568, 0.1432, 0.901, 0.25, 0.901, 0.25, 0.8568, 0.1432, 0.2268, 0.5, 0.1482, 0.5, 0.1482, 0.5, 0.2268, 0.5, 0.901, 0.25, 0.8568, 0.3568, 0.8568, 0.3568, 0.901, 0.25, 0.7268, 0.5, 0.6482, 0.5, 0.6482, 0.5, 0.7268, 0.5, 0.9768, 0.5, 0.8982, 0.5, 0.8982, 0.5, 0.9768, 0.5, 0.8568, 0.1432, 0.901, 0.25, 0.901, 0.25, 0.8568, 0.1432, 0.8518, 0.5, 0.7732, 0.5, 0.7732, 0.5, 0.8518, 0.5, 0.3518, 0.5, 0.2732, 0.5, 0.2732, 0.5, 0.3518, 0.5, 0.1018, 0.5, 0.02317, 0.5, 0.02317, 0.5, 0.1018, 0.5, 0.901, 0.25, 0.8568, 0.3568, 0.8568, 0.3568, 0.901, 0.25, 0.8568, 0.3568, 0.75, 0.401, 0.75, 0.401, 0.8568, 0.3568, 0.5232, 0.5, 0.6018, 0.5, 0.6018, 0.5, 0.5232, 0.5, 0.8518, 0.5, 0.7732, 0.5, 0.7732, 0.5, 0.8518, 0.5, 0.6432, 0.1432, 0.75, 0.09899, 0.75, 0.09899, 0.6432, 0.1432, 0.8982, 0.5, 0.8982, 0.5, 0.8982, 0.5, 0.8982, 0.5, 0.6018, 0.5, 0.5232, 0.5, 0.5232, 0.5, 0.6018, 0.5, 0.8568, 0.3568, 0.8568, 0.3568, 0.8568, 0.3568, 0.8568, 0.3568, 0.599, 0.25, 0.6432, 0.1432, 0.6432, 0.1432, 0.599, 0.25, 0.75, 0.09899, 0.75, 0.09899, 0.75, 0.09899, 0.75, 0.09899, 0.6482, 0.5, 0.7268, 0.5, 0.7268, 0.5, 0.6482, 0.5, 0.7732, 0.5, 0.8518, 0.5, 0.8518, 0.5, 0.7732, 0.5, 0.02317, 0.5, 0.02317, 0.5, 0.1018, 0.5, 0.1018, 0.5, 0.2732, 0.5, 0.3518, 0.5, 0.3518, 0.5, 0.2732, 0.5, 0.8982, 0.5, 0.9768, 0.5, 0.9768, 0.5, 0.8982, 0.5, 0.3982, 0.5, 0.4768, 0.5, 0.4768, 0.5, 0.3982, 0.5, 0.1482, 0.5, 0.2268, 0.5, 0.2268, 0.5, 0.1482, 0.5, 0.8982, 0.5, 0.8982, 0.5, 0.8982, 0.5, 0.8982, 0.5, 0.4768, 0.5, 0.4768, 0.5, 0.4768, 0.5, 0.4768, 0.5, 0.4768, 0.5, 0.3982, 0.5, 0.3982, 0.5, 0.4768, 0.5, 0.8982, 0.5, 0.9768, 0.5, 0.9801, 0.5017, 0.8949, 0.5017, 0.7732, 0.5, 0.8518, 0.5, 0.8551, 0.5017, 0.7699, 0.5017, 0.6482, 0.5, 0.7268, 0.5, 0.7301, 0.5017, 0.6449, 0.5017, 0.5232, 0.5, 0.6018, 0.5, 0.6051, 0.5017, 0.5199, 0.5017, 0.3982, 0.5, 0.4768, 0.5, 0.4801, 0.5017, 0.3949, 0.5017, 0.2732, 0.5, 0.3518, 0.5, 0.3551, 0.5017, 0.2699, 0.5017, 0.1482, 0.5, 0.2268, 0.5, 0.2301, 0.5017, 0.1449, 0.5017, 0.02317, 0.5, 0.1018, 0.5, 0.1051, 0.5017, 0.01991, 0.5017, 0.9768, 0.5, 0.8982, 0.5, 0.8982, 0.5, 0.9768, 0.5, 0.875, 0.919, 0.8969, 1.0, 0.9781, 1.0, 1.0, 0.919, 0.75, 0.919, 0.7719, 1.0, 0.8531, 1.0, 0.875, 0.919, 0.625, 0.919, 0.6469, 1.0, 0.7281, 1.0, 0.75, 0.919, 0.5, 0.919, 0.5219, 1.0, 0.6031, 1.0, 0.625, 0.919, 0.375, 0.919, 0.3969, 1.0, 0.4781, 1.0, 0.5, 0.919, 0.25, 0.919, 0.2719, 1.0, 0.3531, 1.0, 0.375, 0.919, 0.125, 0.919, 0.1469, 1.0, 0.2281, 1.0, 0.25, 0.919, 0.0, 0.919, 0.02192, 1.0, 0.1031, 1.0, 0.125, 0.919, 0.3602, 0.3602, 0.4058, 0.25, 0.3602, 0.1398, 0.25, 0.09419, 0.1398, 0.1398, 0.09419, 0.25, 0.1398, 0.3602, 0.25, 0.4058, 0.7268, 0.5, 0.7268, 0.5, 0.6482, 0.5, 0.6482, 0.5, 0.75, 0.522, 0.7367, 0.5051, 0.6383, 0.5051, 0.625, 0.522, 0.625, 0.522, 0.6117, 0.5051, 0.5133, 0.5051, 0.5, 0.522, 0.5, 0.522, 0.4867, 0.5051, 0.3883, 0.5051, 0.375, 0.522, 0.375, 0.522, 0.3617, 0.5051, 0.2633, 0.5051, 0.25, 0.522, 0.25, 0.522, 0.2367, 0.5051, 0.1383, 0.5051, 0.125, 0.522, 0.75, 0.401, 0.6432, 0.3568, 0.599, 0.25, 0.6432, 0.1432, 0.75, 0.09899, 0.8568, 0.1432, 0.901, 0.25, 0.8568, 0.3568, 1.0, 0.522, 0.9867, 0.5051, 0.8883, 0.5051, 0.875, 0.522, 0.875, 0.522, 0.8617, 0.5051, 0.7633, 0.5051, 0.75, 0.522, 0.125, 0.919, 0.25, 0.919, 0.25, 0.522, 0.125, 0.522, 0.625, 0.522, 0.625, 0.919, 0.75, 0.919, 0.75, 0.522, 0.75, 0.919, 0.875, 0.919, 0.875, 0.522, 0.75, 0.522, 0.25, 0.919, 0.375, 0.919, 0.375, 0.522, 0.25, 0.522, 0.375, 0.919, 0.5, 0.919, 0.5, 0.522, 0.375, 0.522, 0.5, 0.919, 0.625, 0.919, 0.625, 0.522, 0.5, 0.522, 0.875, 0.919, 1.0, 0.919, 1.0, 0.522, 0.875, 0.522, 0.125, 0.919, 0.125, 0.522, 0.0, 0.522, 0.0, 0.919, 0.01991, 0.5017, 0.01333, 0.5051, 0.1117, 0.5051, 0.1051, 0.5017, 0.6449, 0.5017, 0.6383, 0.5051, 0.7367, 0.5051, 0.7301, 0.5017, 0.7268, 0.5, 0.7268, 0.5, 0.6482, 0.5, 0.6482, 0.5, 0.6018, 0.5, 0.6018, 0.5, 0.5232, 0.5, 0.5232, 0.5, 0.2699, 0.5017, 0.2633, 0.5051, 0.3617, 0.5051, 0.3551, 0.5017, 0.3518, 0.5, 0.3518, 0.5, 0.2732, 0.5, 0.2732, 0.5, 0.1018, 0.5, 0.1018, 0.5, 0.02317, 0.5, 0.02317, 0.5, 0.125, 0.522, 0.1117, 0.5051, 0.01333, 0.5051, 0.0, 0.522, 0.75, 0.401, 0.75, 0.401, 0.6432, 0.3568, 0.6432, 0.3568, 0.4768, 0.5, 0.4768, 0.5, 0.4768, 0.5, 0.4768, 0.5, 0.75, 0.09899, 0.75, 0.09899, 0.8568, 0.1432, 0.8568, 0.1432, 0.6432, 0.3568, 0.6432, 0.3568, 0.599, 0.25, 0.599, 0.25, 0.6018, 0.5, 0.6018, 0.5, 0.5232, 0.5, 0.5232, 0.5, 0.4768, 0.5, 0.4768, 0.5, 0.3982, 0.5, 0.3982, 0.5, 0.8518, 0.5, 0.8518, 0.5, 0.7732, 0.5, 0.7732, 0.5, 0.2268, 0.5, 0.2268, 0.5, 0.1482, 0.5, 0.1482, 0.5, 0.5199, 0.5017, 0.5133, 0.5051, 0.6117, 0.5051, 0.6051, 0.5017, 0.8949, 0.5017, 0.8883, 0.5051, 0.9867, 0.5051, 0.9801, 0.5017, 0.3949, 0.5017, 0.3883, 0.5051, 0.4867, 0.5051, 0.4801, 0.5017, 0.7699, 0.5017, 0.7633, 0.5051, 0.8617, 0.5051, 0.8551, 0.5017, 0.1449, 0.5017, 0.1383, 0.5051, 0.2367, 0.5051, 0.2301, 0.5017, 0.75, 0.09899, 0.75, 0.09899, 0.8568, 0.1432, 0.8568, 0.1432, 0.8568, 0.1432, 0.8568, 0.1432, 0.901, 0.25, 0.901, 0.25, 0.2268, 0.5, 0.2268, 0.5, 0.1482, 0.5, 0.1482, 0.5, 0.901, 0.25, 0.901, 0.25, 0.8568, 0.3568, 0.8568, 0.3568, 0.7268, 0.5, 0.7268, 0.5, 0.6482, 0.5, 0.6482, 0.5, 0.9768, 0.5, 0.9768, 0.5, 0.8982, 0.5, 0.8982, 0.5, 0.8568, 0.1432, 0.8568, 0.1432, 0.901, 0.25, 0.901, 0.25, 0.8518, 0.5, 0.8518, 0.5, 0.7732, 0.5, 0.7732, 0.5, 0.3518, 0.5, 0.3518, 0.5, 0.2732, 0.5, 0.2732, 0.5, 0.1018, 0.5, 0.1018, 0.5, 0.02317, 0.5, 0.02317, 0.5, 0.901, 0.25, 0.901, 0.25, 0.8568, 0.3568, 0.8568, 0.3568, 0.8568, 0.3568, 0.8568, 0.3568, 0.75, 0.401, 0.75, 0.401, 0.5232, 0.5, 0.5232, 0.5, 0.6018, 0.5, 0.6018, 0.5, 0.8518, 0.5, 0.8518, 0.5, 0.7732, 0.5, 0.7732, 0.5, 0.6432, 0.1432, 0.6432, 0.1432, 0.75, 0.09899, 0.75, 0.09899, 0.8982, 0.5, 0.8982, 0.5, 0.8982, 0.5, 0.8982, 0.5, 0.6018, 0.5, 0.6018, 0.5, 0.5232, 0.5, 0.5232, 0.5, 0.8568, 0.3568, 0.8568, 0.3568, 0.8568, 0.3568, 0.8568, 0.3568, 0.599, 0.25, 0.599, 0.25, 0.6432, 0.1432, 0.6432, 0.1432, 0.75, 0.09899, 0.75, 0.09899, 0.75, 0.09899, 0.75, 0.09899, 0.6482, 0.5, 0.6482, 0.5, 0.7268, 0.5, 0.7268, 0.5, 0.7732, 0.5, 0.7732, 0.5, 0.8518, 0.5, 0.8518, 0.5, 0.02317, 0.5, 0.1018, 0.5, 0.1018, 0.5, 0.02317, 0.5, 0.2732, 0.5, 0.2732, 0.5, 0.3518, 0.5, 0.3518, 0.5, 0.8982, 0.5, 0.8982, 0.5, 0.9768, 0.5, 0.9768, 0.5, 0.3982, 0.5, 0.3982, 0.5, 0.4768, 0.5, 0.4768, 0.5, 0.1482, 0.5, 0.1482, 0.5, 0.2268, 0.5, 0.2268, 0.5, 0.8982, 0.5, 0.8982, 0.5, 0.8982, 0.5, 0.8982, 0.5, 0.4768, 0.5, 0.4768, 0.5, 0.4768, 0.5, 0.4768, 0.5, 0.4768, 0.5, 0.4768, 0.5, 0.3982, 0.5, 0.3982, 0.5, 0.8982, 0.5, 0.8949, 0.5017, 0.9801, 0.5017, 0.9768, 0.5, 0.7732, 0.5, 0.7699, 0.5017, 0.8551, 0.5017, 0.8518, 0.5, 0.6482, 0.5, 0.6449, 0.5017, 0.7301, 0.5017, 0.7268, 0.5, 0.5232, 0.5, 0.5199, 0.5017, 0.6051, 0.5017, 0.6018, 0.5, 0.3982, 0.5, 0.3949, 0.5017, 0.4801, 0.5017, 0.4768, 0.5, 0.2732, 0.5, 0.2699, 0.5017, 0.3551, 0.5017, 0.3518, 0.5, 0.1482, 0.5, 0.1449, 0.5017, 0.2301, 0.5017, 0.2268, 0.5, 0.02317, 0.5, 0.01991, 0.5017, 0.1051, 0.5017, 0.1018, 0.5, 0.9768, 0.5, 0.9768, 0.5, 0.8982, 0.5, 0.8982, 0.5, 0.625, 0.75, 0.5, 0.75, 0.5, 0.5, 0.625, 0.5, 0.5, 0.5, 0.5, 0.75, 0.375, 0.75, 0.375, 0.5, 0.375, 0.5, 0.375, 0.75, 0.25, 0.75, 0.25, 0.5, 0.25, 0.75, 0.125, 0.75, 0.125, 0.5, 0.25, 0.5, 0.125, 0.75, 0.0, 0.75, 0.0, 0.5, 0.125, 0.5, 0.875, 0.75, 0.0, 0.75, 0.125, 0.75, 0.25, 0.75, 0.375, 0.75, 0.5, 0.75, 0.625, 0.75, 0.75, 0.75, 1.0, 0.5, 1.0, 0.75, 0.875, 0.75, 0.875, 0.5, 0.875, 0.5, 0.875, 0.75, 0.75, 0.75, 0.75, 0.5, 0.75, 0.5, 0.75, 0.75, 0.625, 0.75, 0.625, 0.5, 0.625, 0.75, 0.5, 0.75, 0.5, 0.5, 0.625, 0.5, 0.5, 0.5, 0.5, 0.75, 0.375, 0.75, 0.375, 0.5, 0.375, 0.5, 0.375, 0.75, 0.25, 0.75, 0.25, 0.5, 0.25, 0.75, 0.125, 0.75, 0.125, 0.5, 0.25, 0.5, 0.125, 0.75, 0.0, 0.75, 0.0, 0.5, 0.125, 0.5, 0.875, 0.75, 0.0, 0.75, 0.125, 0.75, 0.25, 0.75, 0.375, 0.75, 0.5, 0.75, 0.625, 0.75, 0.75, 0.75, 1.0, 0.5, 1.0, 0.75, 0.875, 0.75, 0.875, 0.5, 0.875, 0.5, 0.875, 0.75, 0.75, 0.75, 0.75, 0.5, 0.75, 0.5, 0.75, 0.75, 0.625, 0.75, 0.625, 0.5, 0.2058, 0.75, 0.2156, 0.625, 0.2846, 0.625, 0.2951, 0.75, 0.2058, 0.75, 0.2951, 0.75, 0.2846, 0.625, 0.2156, 0.625, -0.0002004, 0.3473, 0.09375, 0.3558, 0.09375, 0.3558, -0.0002004, 0.3473, 0.375, 0.3125, 0.3125, 0.3125, 0.3125, 0.4688, 0.375, 0.4688, 0.25, 0.3125, 0.125, 0.3125, 0.125, 0.4688, 0.25, 0.4688, 0.3125, 0.3125, 0.25, 0.3125, 0.25, 0.4688, 0.3125, 0.4688, -0.0002695, 0.4334, 0.09787, 0.4262, 0.09787, 0.4262, -0.0002695, 0.4334, 0.375, 0.3125, 0.375, 0.4688, 0.3125, 0.4688, 0.3125, 0.3125, 0.25, 0.3125, 0.25, 0.4688, 0.125, 0.4688, 0.125, 0.3125, 0.3125, 0.3125, 0.3125, 0.4688, 0.25, 0.4688, 0.25, 0.3125, 0.09375, 0.3558, -0.0002004, 0.3473, 0.0, 0.3125, 0.125, 0.3125, 0.09787, 0.4262, 0.09375, 0.3558, 0.125, 0.3125, 0.125, 0.4688, -0.0002004, 0.3473, 0.09375, 0.3558, 0.125, 0.3125, 0.0, 0.3125, 0.09375, 0.3558, 0.09787, 0.4262, 0.125, 0.4688, 0.125, 0.3125, 0.09787, 0.4262, -0.0002695, 0.4334, 0.0, 0.4688, 0.125, 0.4688, -0.0002695, 0.4334, 0.09787, 0.4262, 0.125, 0.4688, 0.0, 0.4688, 0.09375, 0.3558, -0.0002004, 0.3473, -0.0002695, 0.4334, 0.09787, 0.4262, 0.09375, 0.3558, 0.09787, 0.4262, -0.0002695, 0.4334, -0.0002004, 0.3473, 0.09787, 0.4262, -0.0002695, 0.4334, -0.0002695, 0.4334, 0.09787, 0.4262, 0.09787, 0.4262, 0.09375, 0.3558, 0.09375, 0.3558, 0.09787, 0.4262, 0.09375, 0.3558, 0.09787, 0.4262, 0.09787, 0.4262, 0.09375, 0.3558, 0.09375, 0.3558, -0.0002004, 0.3473, -0.0002004, 0.3473, 0.09375, 0.3558, 0.5625, 0.125, 0.625, 0.125, 0.625, 0.25, 0.5625, 0.25, 0.8125, 0.5, 0.875, 0.5, 0.875, 0.625, 0.8125, 0.625, 0.5625, 0.4375, 0.625, 0.4375, 0.625, 0.5, 0.5625, 0.5, 0.5, 0.625, 0.625, 0.625, 0.625, 0.75, 0.5, 0.75, 0.3125, 0.625, 0.375, 0.625, 0.375, 0.75, 0.3125, 0.75, 0.125, 0.625, 0.25, 0.625, 0.25, 0.75, 0.125, 0.75, 0.375, 0.4375, 0.5, 0.4375, 0.5, 0.5, 0.375, 0.5, 0.625, 0.5, 0.75, 0.5, 0.75, 0.625, 0.625, 0.625, 0.375, 0.25, 0.5, 0.25, 0.5, 0.375, 0.375, 0.375, 0.4375, 0.625, 0.5, 0.625, 0.5, 0.75, 0.4375, 0.75, 0.5625, 0.25, 0.625, 0.25, 0.625, 0.375, 0.5625, 0.375, 0.375, 0.125, 0.5, 0.125, 0.5, 0.25, 0.375, 0.25, 0.5, 0.25, 0.5625, 0.25, 0.5625, 0.375, 0.5, 0.375, 0.25, 0.625, 0.3125, 0.625, 0.3125, 0.75, 0.25, 0.75, 0.5, 0.4375, 0.5625, 0.4375, 0.5625, 0.5, 0.5, 0.5, 0.75, 0.5, 0.8125, 0.5, 0.8125, 0.625, 0.75, 0.625, 0.5, 0.375, 0.5625, 0.375, 0.5625, 0.4375, 0.5, 0.4375, 0.375, 0.625, 0.4375, 0.625, 0.4375, 0.75, 0.375, 0.75, 0.375, 0.375, 0.5, 0.375, 0.5, 0.4375, 0.375, 0.4375, 0.5625, 0.375, 0.625, 0.375, 0.625, 0.4375, 0.5625, 0.4375, 0.5, 0.125, 0.5625, 0.125, 0.5625, 0.25, 0.5, 0.25, 0.0, 0.0, 0.0, 0.0, 0.0, 0.0, 0.0, 0.0, 0.0, 0.0, 0.0, 0.0, 0.0, 0.0, 0.0, 0.0, 0.0, 0.0, 0.0, 0.0, 0.0, 0.0, 0.0, 0.0, 0.0, 0.0, 0.0, 0.0, 0.0, 0.0, 0.0, 0.0, 0.0, 0.0, 0.0, 0.0, 0.0, 0.0, 0.0, 0.0, 0.0, 0.0, 0.0, 0.0, 0.0, 0.0, 0.0, 0.0, 0.0, 0.0, 0.0, 0.0, 0.0, 0.0, 0.0, 0.0, 0.5625, 0.125, 0.5625, 0.25, 0.625, 0.25, 0.625, 0.125, 0.8125, 0.5, 0.8125, 0.625, 0.875, 0.625, 0.875, 0.5, 0.5625, 0.4375, 0.5625, 0.5, 0.625, 0.5, 0.625, 0.4375, 0.5, 0.625, 0.5, 0.75, 0.625, 0.75, 0.625, 0.625, 0.3125, 0.625, 0.3125, 0.75, 0.375, 0.75, 0.375, 0.625, 0.125, 0.625, 0.125, 0.75, 0.25, 0.75, 0.25, 0.625, 0.375, 0.4375, 0.375, 0.5, 0.5, 0.5, 0.5, 0.4375, 0.625, 0.5, 0.625, 0.625, 0.75, 0.625, 0.75, 0.5, 0.375, 0.25, 0.375, 0.375, 0.5, 0.375, 0.5, 0.25, 0.4375, 0.625, 0.4375, 0.75, 0.5, 0.75, 0.5, 0.625, 0.5625, 0.25, 0.5625, 0.375, 0.625, 0.375, 0.625, 0.25, 0.375, 0.125, 0.375, 0.25, 0.5, 0.25, 0.5, 0.125, 0.5, 0.25, 0.5, 0.375, 0.5625, 0.375, 0.5625, 0.25, 0.25, 0.625, 0.25, 0.75, 0.3125, 0.75, 0.3125, 0.625, 0.5, 0.4375, 0.5, 0.5, 0.5625, 0.5, 0.5625, 0.4375, 0.75, 0.5, 0.75, 0.625, 0.8125, 0.625, 0.8125, 0.5, 0.5, 0.375, 0.5, 0.4375, 0.5625, 0.4375, 0.5625, 0.375, 0.375, 0.625, 0.375, 0.75, 0.4375, 0.75, 0.4375, 0.625, 0.375, 0.375, 0.375, 0.4375, 0.5, 0.4375, 0.5, 0.375, 0.5625, 0.375, 0.5625, 0.4375, 0.625, 0.4375, 0.625, 0.375, 0.5, 0.125, 0.5, 0.25, 0.5625, 0.25, 0.5625, 0.125, 0.0, 0.0, 0.0, 0.0, 0.0, 0.0, 0.0, 0.0, 0.0, 0.0, 0.0, 0.0, 0.0, 0.0, 0.0, 0.0, 0.0, 0.0, 0.0, 0.0, 0.0, 0.0, 0.0, 0.0, 0.0, 0.0, 0.0, 0.0, 0.0, 0.0, 0.0, 0.0, 0.0, 0.0, 0.0, 0.0, 0.0, 0.0, 0.0, 0.0, 0.0, 0.0, 0.0, 0.0, 0.0, 0.0, 0.0, 0.0, 0.0, 0.0, 0.0, 0.0, 0.0, 0.0, 0.0, 0.0])
me_cylinder.materials.append(mat_bone)
me_cylinder.materials.append(mat_shirt)
me_cylinder.materials.append(mat_pant)
me_cylinder.materials.append(mat_shoes_and_glows)
me_cylinder.materials.append(mat_hand)
me_cylinder.materials.append(mat_belt)
me_cylinder.materials.append(mat_eyes)
me_cylinder.materials.append(mat_hat)
me_cylinder.use_remesh_fix_poles = True
me_cylinder.use_remesh_preserve_attributes = False
me_cylinder.update()

# ---- objects
ob_farmer_villager = bpy.data.objects.new('Farmer Villager', me_cylinder)

# ---- transforms, parenting, visibility, modifiers, constraints
ob_farmer_villager.location = (-0.9153, 0.0, 6.81)
ob_farmer_villager.rotation_euler = (0.0, -0.2192, 0.0)
ob_farmer_villager.scale = (1.201, 1.201, 0.4653)

# ---- collection membership
col_collection.objects.link(ob_farmer_villager)

# ---- scene / render settings (as saved in the file)
scene.frame_start = 1; scene.frame_end = 250; scene.frame_set(0)
scene.render.engine = 'BLENDER_EEVEE_NEXT'
scene.cycles.sampling_pattern = 'TABULATED_SOBOL'
scene.cycles.use_light_tree = False
scene.eevee.use_gtao = True
scene.view_settings.view_transform = 'Filmic'
bpy.context.view_layer.update()

# ---- added for rendering (the .blend has no active camera): camera
cam_auto = bpy.data.cameras.new('AutoCamera')
cam_auto.lens = 50.0
cam_auto.sensor_width = 36.0
cam_auto.clip_end = 1000.0
ob_auto_camera = bpy.data.objects.new('AutoCamera', cam_auto)
scene.collection.objects.link(ob_auto_camera)
ob_auto_camera.location = (11.7033, -14.3052, 13.2146)
ob_auto_camera.rotation_euler = (1.09748, -7.21219e-08, 0.694738)
scene.camera = ob_auto_camera
bpy.context.view_layer.update()
